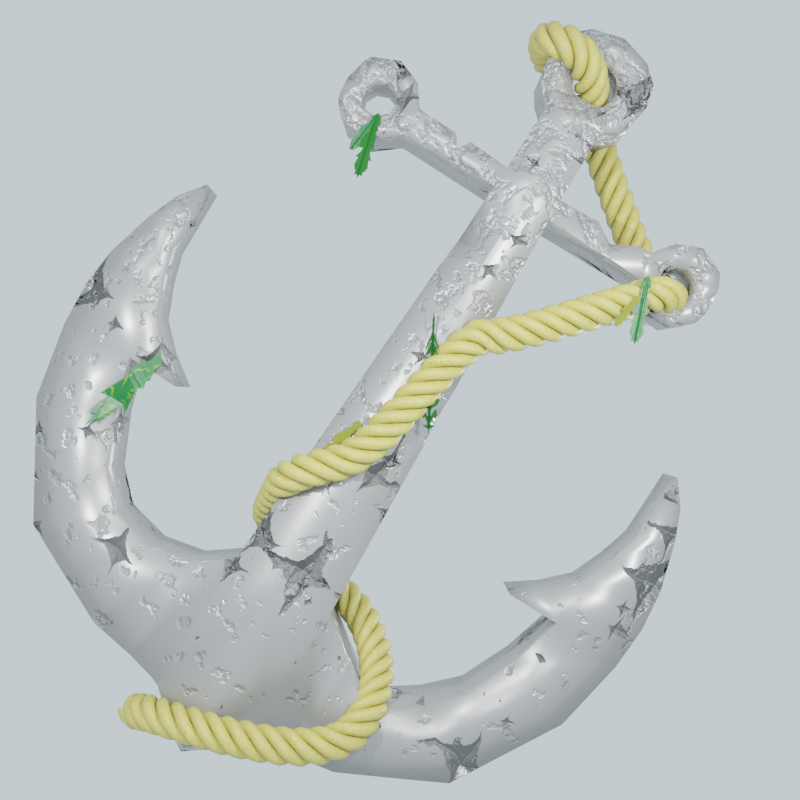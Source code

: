# Source: anchor.blend  (saved by Blender 2.92.15; exported with 4.5.12 LTS)
import bpy
from mathutils import Matrix  # noqa: F401  (used for matrix-valued properties, if any)

bpy.ops.wm.read_factory_settings(use_empty=True)
scene = bpy.context.scene
scene.name = 'Scene'

# ---- collections
col_collection = bpy.data.collections.new('Collection'); scene.collection.children.link(col_collection)
col_leaves = bpy.data.collections.new('Leaves'); scene.collection.children.link(col_leaves)

# ---- materials (node trees are filled in below, after node groups)
mat_anchor_metal = bpy.data.materials.new('Anchor_Metal')
mat_anchor_metal.use_transparent_shadow = False
mat_rope = bpy.data.materials.new('Rope')
mat_rope.use_transparent_shadow = False
mat_material_001 = bpy.data.materials.new('Material.001')
mat_material_001.use_transparent_shadow = False
mat_material_002 = bpy.data.materials.new('Material.002')
mat_material_002.use_transparent_shadow = False
mat_material_004 = bpy.data.materials.new('Material.004')
mat_material_004.use_transparent_shadow = False
mat_material_003 = bpy.data.materials.new('Material.003')
mat_material_003.use_transparent_shadow = False

# ---- material node trees
mat_anchor_metal.use_nodes = True; mat_anchor_metal.node_tree.nodes.clear()
_N = mat_anchor_metal.node_tree.nodes; _L = mat_anchor_metal.node_tree.links
n0 = _N.new('ShaderNodeBsdfPrincipled'); n0.name = 'Principled BSDF'; n0.location = (716, 300)
n0.distribution = 'GGX'
n0.subsurface_method = 'BURLEY'
n0.inputs[0].default_value = (0.3248, 0.3248, 0.3248, 1.0)
n0.inputs[1].default_value = 0.4108
n0.inputs[2].default_value = 0.3672
n0.inputs[3].default_value = 1.45
n0.inputs[27].default_value = (0.0, 0.0, 0.0, 1.0)
n0.inputs[28].default_value = 1.0
n1 = _N.new('ShaderNodeOutputMaterial'); n1.name = 'Material Output'; n1.location = (1006, 300)
n2 = _N.new('ShaderNodeBump'); n2.name = 'Bump'; n2.location = (485, -98)
n2.inputs[0].default_value = 0.337
n2.inputs[1].default_value = 1.0
n2.inputs[2].default_value = 1.0
n3 = _N.new('ShaderNodeBump'); n3.name = 'Bump.001'; n3.location = (313, -310)
n3.inputs[0].default_value = 0.863
n3.inputs[1].default_value = 1.0
n3.inputs[2].default_value = 1.0
n4 = _N.new('ShaderNodeValToRGB'); n4.name = 'ColorRamp'; n4.location = (161, -46)
while len(n4.color_ramp.elements) > 1: n4.color_ramp.elements.remove(n4.color_ramp.elements[-1])
n4.color_ramp.elements[0].position = 0.0; n4.color_ramp.elements[0].color = (0.0, 0.0, 0.0, 1.0)
_e = n4.color_ramp.elements.new(0.2782); _e.color = (1.0, 1.0, 1.0, 1.0)
n5 = _N.new('ShaderNodeValToRGB'); n5.name = 'ColorRamp.001'; n5.location = (35, -438)
while len(n5.color_ramp.elements) > 1: n5.color_ramp.elements.remove(n5.color_ramp.elements[-1])
n5.color_ramp.elements[0].position = 0.0; n5.color_ramp.elements[0].color = (0.0, 0.0, 0.0, 1.0)
_e = n5.color_ramp.elements.new(1.0); _e.color = (1.0, 1.0, 1.0, 1.0)
n6 = _N.new('ShaderNodeTexVoronoi'); n6.name = 'Voronoi Texture'; n6.location = (-141, -446)
n6.distance = 'MINKOWSKI'
n6.inputs[2].default_value = 2.0
n7 = _N.new('ShaderNodeMix'); n7.name = 'Mix.001'; n7.location = (-337, -558)
n7.data_type = 'RGBA'
n7.inputs[0].default_value = 0.6296
n8 = _N.new('ShaderNodeTexNoise'); n8.name = 'Noise Texture.001'; n8.location = (-527, -496)
n8.inputs[2].default_value = 1.4
n8.inputs[3].default_value = 6.0
n9 = _N.new('ShaderNodeTexWave'); n9.name = 'Wave Texture'; n9.location = (-56, -7)
n9.inputs[1].default_value = 0.3
n9.inputs[2].default_value = 56.7
n10 = _N.new('ShaderNodeMapping'); n10.name = 'Mapping'; n10.location = (-271, -3)
n11 = _N.new('ShaderNodeMix'); n11.name = 'Mix'; n11.location = (-473, -39)
n11.data_type = 'RGBA'
n11.inputs[0].default_value = 0.05185
n12 = _N.new('ShaderNodeTexNoise'); n12.name = 'Noise Texture'; n12.location = (-696, 16)
n12.inputs[2].default_value = 5.6
n12.inputs[3].default_value = 13.3
n13 = _N.new('ShaderNodeTexCoord'); n13.name = 'Texture Coordinate'; n13.location = (-923, -265)
_L.new(n0.outputs[0], n1.inputs[0])
_L.new(n2.outputs[0], n0.inputs[5])
_L.new(n9.outputs[0], n4.inputs[0])
_L.new(n13.outputs[3], n12.inputs[0])
_L.new(n10.outputs[0], n9.inputs[0])
_L.new(n4.outputs[0], n2.inputs[3])
_L.new(n12.outputs[1], n11.inputs[6])
_L.new(n11.outputs[2], n10.inputs[0])
_L.new(n13.outputs[3], n11.inputs[7])
_L.new(n3.outputs[0], n2.inputs[4])
_L.new(n13.outputs[3], n8.inputs[0])
_L.new(n5.outputs[0], n3.inputs[3])
_L.new(n6.outputs[0], n5.inputs[0])
_L.new(n8.outputs[1], n7.inputs[6])
_L.new(n7.outputs[2], n6.inputs[0])
_L.new(n13.outputs[3], n7.inputs[7])
n1.is_active_output = True
mat_rope.use_nodes = True; mat_rope.node_tree.nodes.clear()
_N = mat_rope.node_tree.nodes; _L = mat_rope.node_tree.links
n0 = _N.new('ShaderNodeBsdfPrincipled'); n0.name = 'Principled BSDF'; n0.location = (10, 300)
n0.distribution = 'GGX'
n0.subsurface_method = 'BURLEY'
n0.inputs[3].default_value = 1.45
n0.inputs[27].default_value = (0.0, 0.0, 0.0, 1.0)
n0.inputs[28].default_value = 1.0
n1 = _N.new('ShaderNodeOutputMaterial'); n1.name = 'Material Output'; n1.location = (300, 300)
n2 = _N.new('ShaderNodeTexCoord'); n2.name = 'Texture Coordinate'; n2.location = (-872, 276)
n3 = _N.new('ShaderNodeTexNoise'); n3.name = 'Noise Texture'; n3.location = (-532, 223)
n3.inputs[2].default_value = 4.5
n3.inputs[3].default_value = 5.1
n3.inputs[4].default_value = 0.5852
n3.inputs[8].default_value = 2.3
n4 = _N.new('ShaderNodeValToRGB'); n4.name = 'ColorRamp'; n4.location = (-310, 206)
while len(n4.color_ramp.elements) > 1: n4.color_ramp.elements.remove(n4.color_ramp.elements[-1])
n4.color_ramp.elements[0].position = 0.06048; n4.color_ramp.elements[0].color = (0.2148, 0.1715, 0.0582, 1.0)
_e = n4.color_ramp.elements.new(1.0); _e.color = (0.7369, 0.6629, 0.1426, 1.0)
_L.new(n0.outputs[0], n1.inputs[0])
_L.new(n2.outputs[0], n3.inputs[0])
_L.new(n3.outputs[1], n4.inputs[0])
_L.new(n4.outputs[0], n0.inputs[0])
n1.is_active_output = True
mat_material_001.use_nodes = True; mat_material_001.node_tree.nodes.clear()
_N = mat_material_001.node_tree.nodes; _L = mat_material_001.node_tree.links
n0 = _N.new('ShaderNodeBsdfPrincipled'); n0.name = 'Principled BSDF'; n0.location = (10, 300)
n0.distribution = 'GGX'
n0.subsurface_method = 'BURLEY'
n0.inputs[0].default_value = (0.0, 0.08539, 0.0004544, 1.0)
n0.inputs[2].default_value = 0.7656
n0.inputs[3].default_value = 1.45
n0.inputs[27].default_value = (0.0, 0.0, 0.0, 1.0)
n0.inputs[28].default_value = 1.0
n1 = _N.new('ShaderNodeOutputMaterial'); n1.name = 'Material Output'; n1.location = (300, 300)
_L.new(n0.outputs[0], n1.inputs[0])
n1.is_active_output = True
mat_material_002.use_nodes = True; mat_material_002.node_tree.nodes.clear()
_N = mat_material_002.node_tree.nodes; _L = mat_material_002.node_tree.links
n0 = _N.new('ShaderNodeBsdfPrincipled'); n0.name = 'Principled BSDF'; n0.location = (184, 300)
n0.distribution = 'GGX'
n0.subsurface_method = 'BURLEY'
n0.inputs[2].default_value = 0.4322
n0.inputs[3].default_value = 1.45
n0.inputs[27].default_value = (0.0, 0.0, 0.0, 1.0)
n0.inputs[28].default_value = 1.0
n1 = _N.new('ShaderNodeOutputMaterial'); n1.name = 'Material Output'; n1.location = (474, 300)
n2 = _N.new('ShaderNodeValToRGB'); n2.name = 'ColorRamp'; n2.location = (-136, 234)
while len(n2.color_ramp.elements) > 1: n2.color_ramp.elements.remove(n2.color_ramp.elements[-1])
n2.color_ramp.elements[0].position = 0.5786; n2.color_ramp.elements[0].color = (0.003432, 0.1067, 0.01805, 1.0)
_e = n2.color_ramp.elements.new(1.0); _e.color = (0.2759, 0.4308, 0.0, 1.0)
n3 = _N.new('ShaderNodeTexNoise'); n3.name = 'Noise Texture'; n3.location = (-325, 78)
n3.inputs[2].default_value = 5.1
n3.inputs[3].default_value = 2.8
n3.inputs[4].default_value = 0.2259
n3.inputs[8].default_value = 1.3
n4 = _N.new('ShaderNodeTexCoord'); n4.name = 'Texture Coordinate'; n4.location = (-670, 193)
_L.new(n0.outputs[0], n1.inputs[0])
_L.new(n2.outputs[0], n0.inputs[0])
_L.new(n3.outputs[0], n2.inputs[0])
_L.new(n4.outputs[0], n3.inputs[0])
n1.is_active_output = True
mat_material_004.use_nodes = True; mat_material_004.node_tree.nodes.clear()
_N = mat_material_004.node_tree.nodes; _L = mat_material_004.node_tree.links
n0 = _N.new('ShaderNodeBsdfPrincipled'); n0.name = 'Principled BSDF'; n0.location = (10, 300)
n0.distribution = 'GGX'
n0.subsurface_method = 'BURLEY'
n0.inputs[0].default_value = (0.144, 0.1691, 0.01135, 1.0)
n0.inputs[2].default_value = 0.7656
n0.inputs[3].default_value = 1.45
n0.inputs[27].default_value = (0.0, 0.0, 0.0, 1.0)
n0.inputs[28].default_value = 1.0
n1 = _N.new('ShaderNodeOutputMaterial'); n1.name = 'Material Output'; n1.location = (300, 300)
_L.new(n0.outputs[0], n1.inputs[0])
n1.is_active_output = True
mat_material_003.use_nodes = True; mat_material_003.node_tree.nodes.clear()
_N = mat_material_003.node_tree.nodes; _L = mat_material_003.node_tree.links
n0 = _N.new('ShaderNodeBsdfPrincipled'); n0.name = 'Principled BSDF'; n0.location = (10, 300)
n0.distribution = 'GGX'
n0.subsurface_method = 'BURLEY'
n0.inputs[0].default_value = (0.0, 0.08539, 0.0004544, 1.0)
n0.inputs[2].default_value = 0.7656
n0.inputs[3].default_value = 1.45
n0.inputs[27].default_value = (0.0, 0.0, 0.0, 1.0)
n0.inputs[28].default_value = 1.0
n1 = _N.new('ShaderNodeOutputMaterial'); n1.name = 'Material Output'; n1.location = (300, 300)
_L.new(n0.outputs[0], n1.inputs[0])
n1.is_active_output = True

# ---- world
world_world = bpy.data.worlds.new('World'); scene.world = world_world
world_world.use_nodes = True; world_world.node_tree.nodes.clear()
_N = world_world.node_tree.nodes; _L = world_world.node_tree.links
n0 = _N.new('ShaderNodeOutputWorld'); n0.name = 'World Output'; n0.location = (300, 300)
n1 = _N.new('ShaderNodeEmission'); n1.name = 'Emission'; n1.location = (10, 300)
n1.inputs[0].default_value = (0.7662, 0.9165, 1.0, 1.0)
_L.new(n1.outputs[0], n0.inputs[0])
n0.is_active_output = True
world_world.color = (0.05088, 0.05088, 0.05088)
world_world.use_sun_shadow = False
world_world.sun_shadow_jitter_overblur = 0.0

# ---- cameras
cam_camera = bpy.data.cameras.new('Camera')
cam_camera.clip_end = 100.0
cam_camera.ortho_scale = 7.314

# ---- lights
light_light = bpy.data.lights.new('Light', 'AREA')
light_light.transmission_factor = 0.0
light_light.energy = 392.7
light_light.shadow_soft_size = 0.1
light_light.shadow_maximum_resolution = 0.006
light_light.use_absolute_resolution = True
light_light.shape = 'RECTANGLE'
light_light.size = 0.1
light_light.size_y = 0.1
light_light_001 = bpy.data.lights.new('Light.001', 'AREA')
light_light_001.transmission_factor = 0.0
light_light_001.energy = 392.7
light_light_001.shadow_soft_size = 0.1
light_light_001.shadow_maximum_resolution = 0.006
light_light_001.use_absolute_resolution = True
light_light_001.shape = 'RECTANGLE'
light_light_001.size = 0.1
light_light_001.size_y = 0.1
light_light_002 = bpy.data.lights.new('Light.002', 'AREA')
light_light_002.transmission_factor = 0.0
light_light_002.energy = 392.7
light_light_002.shadow_soft_size = 0.1
light_light_002.shadow_maximum_resolution = 0.006
light_light_002.use_absolute_resolution = True
light_light_002.shape = 'RECTANGLE'
light_light_002.size = 0.1
light_light_002.size_y = 0.1
light_light_003 = bpy.data.lights.new('Light.003', 'SUN')
light_light_003.transmission_factor = 0.0
light_light_003.angle = 0.1993
light_light_003.energy = 1.0
light_light_003.shadow_soft_size = 0.1
light_light_003.shadow_cascade_max_distance = 1000.0

# ---- meshes
me_vert = bpy.data.meshes.new('Vert')
me_vert.from_pydata([(0.306, -0.07811, 5.034), (0.4707, -0.07742, 4.887), (0.5237, -0.07675, 4.67), (0.4883, -0.0773, 4.422), (0.1726, -0.0201, 4.481), (0.2824, -0.07823, 4.183), (0.2942, -0.145, 3.483), (1.284, -0.1107, 3.523), (1.432, -0.1055, 3.724), (1.68, -0.09957, 3.822), (1.943, -0.08343, 3.71), (1.993, -0.08138, 3.19), (1.829, -0.08933, 3.052), (1.558, -0.1011, 3.05), (1.304, -0.1101, 3.254), (0.3001, -0.2029, 3.26), (0.5119, -0.2015, -0.9826), (0.8604, -0.1961, -1.238), (1.718, -0.1659, -1.218), (2.006, -0.1492, -0.9237), (2.23, -0.1275, -0.4236), (2.377, -0.1006, 0.08826), (1.853, -0.1398, 0.08826), (2.382, -0.07886, 0.5467), (2.518, -0.04825, 0.8838), (2.602, -0.0289, 1.18), (2.625, -0.0644, 1.863), (2.941, -0.01101, 1.331), (3.075, -0.004756, 0.8581), (3.113, -0.0191, 0.4623), (2.93, -0.06744, -0.7002), (2.306, -0.1204, -1.724), (1.318, -0.1843, -2.189), (0.5201, -0.2014, -2.348), (0.1353, -0.02019, 4.806), (0.1169, -0.02023, 4.441), (0.4032, -0.07774, 4.292), (0.202, -0.01993, 4.553), (0.2182, -0.01976, 4.652), (0.1939, -0.02, 4.739), (1.568, -0.03954, 3.553), (1.509, -0.04175, 3.464), (1.519, -0.04136, 3.352), (1.623, -0.03748, 3.261), (1.738, -0.03255, 3.267), (1.808, -0.02922, 3.323), (1.839, -0.02771, 3.442), (1.787, -0.03018, 3.544), (1.676, -0.03692, 3.59), (0.8796, -0.1964, -2.259), (2.812, -0.03662, 1.627), (0.2633, -0.2029, -2.537), (1.812, -0.1592, -1.956), (3.082, -0.03736, 0.03021), (2.137, -0.1112, 0.2964), (-0.306, -0.07811, 5.034), (-0.4707, -0.07742, 4.887), (-0.5237, -0.07675, 4.67), (-0.4883, -0.0773, 4.422), (-0.1726, -0.0201, 4.481), (-0.2824, -0.07823, 4.183), (-0.2942, -0.145, 3.483), (-1.284, -0.0971, 3.523), (-1.432, -0.09208, 3.724), (-1.68, -0.0864, 3.822), (-1.943, -0.0709, 3.71), (-1.993, -0.06892, 3.19), (-1.829, -0.07657, 3.052), (-1.558, -0.08789, 3.05), (-1.304, -0.09656, 3.254), (-0.3001, -0.2029, 3.26), (-0.5119, -0.2015, -0.9826), (-0.8604, -0.1961, -1.238), (-1.283, -0.1842, -1.324), (-1.718, -0.1659, -1.218), (-2.006, -0.1492, -0.9237), (-2.23, -0.1275, -0.4236), (-2.377, -0.1006, 0.08826), (-1.853, -0.1398, 0.08826), (-2.382, -0.07886, 0.5467), (-2.518, -0.04825, 0.8838), (-2.602, -0.0289, 1.18), (-2.625, -0.0644, 1.863), (-2.941, -0.01101, 1.331), (-3.075, -0.004756, 0.8581), (-3.113, -0.0191, 0.4623), (-2.93, -0.06744, -0.7002), (-2.306, -0.1204, -1.724), (-1.318, -0.1843, -2.189), (-0.5201, -0.2014, -2.348), (0.0, -0.06752, 5.123), (0.0, -0.3342, -2.677), (-0.1353, -0.02019, 4.806), (0.0, -0.0965, 4.851), (-0.1169, -0.02023, 4.441), (-0.4032, -0.07774, 4.292), (-0.202, -0.01993, 4.553), (-0.2182, -0.01976, 4.652), (-0.1939, -0.02, 4.739), (-1.566, -0.03329, 3.556), (-1.507, -0.03546, 3.465), (-1.516, -0.03507, 3.351), (-1.622, -0.03128, 3.258), (-1.739, -0.02647, 3.264), (-1.811, -0.02321, 3.322), (-1.842, -0.02173, 3.442), (-1.789, -0.02415, 3.546), (-1.676, -0.03074, 3.593), (0.0, -0.3338, -2.33), (0.0, -0.3338, -0.9826), (0.0, -0.3013, 3.26), (0.0, -0.2217, 3.483), (0.0, -0.1186, 4.183), (0.0, -0.0965, 4.409), (-0.8796, -0.1964, -2.259), (-2.812, -0.03662, 1.627), (-0.2633, -0.2029, -2.537), (-1.812, -0.1592, -1.956), (-3.082, -0.03736, 0.03021), (-2.137, -0.1112, 0.2964), (-3.553e-15, 0.5391, 5.123), (0.306, 0.5497, 5.035), (0.4707, 0.549, 4.888), (0.5237, 0.5483, 4.67), (0.4883, 0.5489, 4.423), (0.1169, 0.4918, 4.441), (0.1726, 0.4917, 4.481), (0.4032, 0.5493, 4.292), (0.2824, 0.5498, 4.184), (0.2942, 0.6159, 3.484), (1.284, 0.5823, 3.524), (1.432, 0.5771, 3.724), (1.68, 0.5625, 3.823), (1.943, 0.555, 3.711), (2.064, 0.549, 3.469), (1.993, 0.553, 3.19), (1.829, 0.5609, 3.053), (1.558, 0.5727, 3.05), (1.304, 0.5818, 3.254), (0.3001, 0.6745, 3.26), (0.5119, 0.6731, -0.9822), (0.5201, 0.673, -2.348), (0.8796, 0.668, -2.259), (0.8604, 0.6677, -1.238), (1.283, 0.6558, -1.53), (1.718, 0.6374, -1.218), (2.006, 0.6207, -0.9234), (2.23, 0.5991, -0.4232), (2.377, 0.5722, 0.08864), (1.853, 0.6113, 0.08864), (2.137, 0.5828, 0.2968), (2.382, 0.5504, 0.5471), (2.518, 0.5198, 0.8842), (2.602, 0.5005, 1.181), (2.625, 0.536, 1.863), (2.812, 0.5082, 1.627), (2.941, 0.4826, 1.331), (3.075, 0.4763, 0.8585), (3.113, 0.4907, 0.4627), (3.082, 0.5089, 0.03059), (2.93, 0.539, -0.6998), (2.306, 0.592, -1.724), (1.812, 0.6308, -1.956), (1.318, 0.6559, -2.188), (0.2633, 0.6745, -2.537), (-3.553e-15, 0.8058, -2.677), (0.1939, 0.4916, 4.739), (0.1353, 0.4918, 4.807), (-2.665e-15, 0.5681, 4.851), (-2.665e-15, 0.5681, 4.41), (0.202, 0.4915, 4.553), (0.2182, 0.4913, 4.653), (1.676, 0.5043, 3.59), (1.568, 0.5106, 3.554), (1.509, 0.5128, 3.465), (1.519, 0.5124, 3.352), (1.623, 0.5085, 3.261), (1.738, 0.5036, 3.267), (1.808, 0.5003, 3.324), (1.839, 0.4988, 3.442), (1.787, 0.5012, 3.544), (-3.553e-15, 0.8058, -2.33), (-3.553e-15, 0.8058, -0.9822), (-3.553e-15, 0.8058, 3.26), (-3.553e-15, 0.6802, 3.484), (-3.553e-15, 0.5918, 4.184), (-0.306, 0.5497, 5.035), (-0.4707, 0.549, 4.888), (-0.5237, 0.5483, 4.67), (-0.4883, 0.5489, 4.423), (-0.1169, 0.4918, 4.441), (-0.1726, 0.4917, 4.481), (-0.4032, 0.5493, 4.292), (-0.2824, 0.5498, 4.184), (-0.2942, 0.6159, 3.484), (-1.284, 0.5687, 3.524), (-1.432, 0.5637, 3.724), (-1.68, 0.5496, 3.823), (-1.943, 0.5425, 3.711), (-2.064, 0.5367, 3.469), (-1.993, 0.5405, 3.19), (-1.829, 0.5481, 3.053), (-1.558, 0.5595, 3.05), (-1.304, 0.5681, 3.254), (-0.3001, 0.6745, 3.26), (-0.5119, 0.6731, -0.9822), (-0.5201, 0.673, -2.348), (-0.8796, 0.668, -2.259), (-0.8604, 0.6677, -1.238), (-1.283, 0.6558, -1.323), (-1.718, 0.6374, -1.218), (-2.006, 0.6207, -0.9234), (-2.23, 0.5991, -0.4232), (-2.377, 0.5722, 0.08864), (-1.853, 0.6113, 0.08864), (-2.137, 0.5828, 0.2968), (-2.382, 0.5504, 0.5471), (-2.518, 0.5198, 0.8842), (-2.602, 0.5005, 1.181), (-2.625, 0.536, 1.863), (-2.812, 0.5082, 1.627), (-2.941, 0.4826, 1.331), (-3.075, 0.4763, 0.8585), (-3.113, 0.4907, 0.4627), (-3.082, 0.5089, 0.03059), (-2.93, 0.539, -0.6998), (-2.306, 0.592, -1.724), (-1.812, 0.6308, -1.956), (-1.318, 0.6559, -2.188), (-0.2633, 0.6745, -2.537), (-0.1939, 0.4916, 4.739), (-0.1353, 0.4918, 4.807), (-0.202, 0.4915, 4.553), (-0.2182, 0.4913, 4.653), (-1.676, 0.4982, 3.593), (-1.566, 0.5043, 3.556), (-1.507, 0.5065, 3.465), (-1.516, 0.5061, 3.351), (-1.622, 0.5023, 3.259), (-1.739, 0.4975, 3.265), (-1.811, 0.4942, 3.322), (-1.842, 0.4928, 3.442), (-1.789, 0.4952, 3.547), (-1.993, 0.2358, 3.19), (-1.829, 0.2358, 3.053), (1.943, 0.2358, 3.711), (1.68, 0.2315, 3.823), (-1.558, 0.2358, 3.05), (2.064, 0.2358, 3.469), (-1.304, 0.2358, 3.254), (1.993, 0.2358, 3.19), (-0.3001, 0.2358, 3.26), (1.829, 0.2358, 3.053), (-0.5119, 0.2358, -0.9824), (1.558, 0.2358, 3.05), (-0.8796, 0.2358, -2.357), (-0.5201, 0.2358, -2.518), (1.304, 0.2358, 3.254), (-0.8604, 0.2358, -1.238), (-1.283, 0.2358, -1.324), (0.3001, 0.2358, 3.26), (-1.718, 0.2358, -1.218), (0.5119, 0.2358, -0.9824), (-2.006, 0.2358, -0.9236), (0.5201, 0.2358, -2.518), (0.8796, 0.2358, -2.357), (-2.23, 0.2358, -0.4234), (1.283, 0.2358, -1.53), (0.8604, 0.2358, -1.238), (-2.377, 0.2358, 0.08845), (1.718, 0.2358, -1.218), (-1.853, 0.2358, 0.08845), (2.006, 0.2358, -0.9236), (-2.137, 0.2358, 0.2966), (-2.382, 0.2358, 0.5469), (2.23, 0.2358, -0.4234), (-2.518, 0.2358, 0.884), (2.377, 0.2358, 0.08845), (-2.602, 0.2358, 1.181), (1.853, 0.2358, 0.08845), (-2.625, 0.2358, 1.863), (2.382, 0.2358, 0.5469), (2.137, 0.2358, 0.2966), (-2.812, 0.2358, 1.627), (-2.941, 0.2358, 1.331), (-0.2633, 0.2358, -2.749), (2.518, 0.2358, 0.884), (-3.075, 0.2358, 0.8583), (2.602, 0.2358, 1.181), (-3.113, 0.2358, 0.4625), (2.625, 0.2358, 1.863), (-3.082, 0.2358, 0.0304), (-2.93, 0.2358, -0.7), (2.941, 0.2358, 1.331), (2.812, 0.2358, 1.627), (-2.306, 0.2358, -1.724), (3.075, 0.2358, 0.8583), (-1.812, 0.2358, -1.956), (-1.318, 0.2358, -2.25), (0.2633, 0.2358, -2.749), (3.113, 0.2358, 0.4625), (2.93, 0.2358, -0.7), (3.082, 0.2358, 0.0304), (-1.776e-15, 0.2358, -2.937), (2.306, 0.2358, -1.724), (1.318, 0.2358, -2.25), (1.812, 0.2358, -1.956), (-1.776e-15, 0.2358, 5.123), (-0.306, 0.2358, 5.035), (-0.4707, 0.2358, 4.887), (-0.4883, 0.2358, 4.423), (-0.4032, 0.2358, 4.292), (-0.5237, 0.2358, 4.67), (0.306, 0.2358, 5.035), (0.4707, 0.2358, 4.887), (-0.2824, 0.2358, 4.184), (0.4032, 0.2358, 4.292), (0.4883, 0.2358, 4.423), (0.5237, 0.2358, 4.67), (-0.2942, 0.2358, 3.483), (-1.284, 0.2358, 3.523), (-1.432, 0.2358, 3.724), (0.2824, 0.2358, 4.184), (-1.68, 0.2316, 3.823), (0.2942, 0.2358, 3.483), (-1.943, 0.2358, 3.711), (1.284, 0.2358, 3.523), (-2.064, 0.2358, 3.469), (1.432, 0.2358, 3.724), (0.0, -0.3805, 1.139), (-0.406, -0.2022, 1.139), (0.406, 0.6738, 1.139), (-3.553e-15, 0.8058, 1.139), (-0.406, 0.6738, 1.139), (0.406, 0.2358, 1.139), (-0.406, 0.2358, 1.139), (0.4212, -0.2021, 0.8326), (0.406, 0.202, 1.139), (0.3907, -0.2023, 1.444), (0.04436, -0.3611, 1.139), (0.9347, -0.194, -1.253), (1.297, -0.1843, -1.679), (1.627, -0.1697, -1.24), (1.283, 0.1709, -1.53), (-0.7889, -0.15, 3.387), (-0.8019, -0.1497, 3.257), (-0.7889, 0.6216, 3.387), (-0.8019, 0.6213, 3.257), (-0.7889, 0.2358, 3.387), (-0.8019, 0.2358, 3.257), (-0.8732, -0.141, 3.507), (-0.8732, 0.6126, 3.507), (-0.8732, 0.2358, 3.507), (-0.8874, -0.1407, 3.256), (-0.8874, 0.6123, 3.257), (-0.8874, 0.2358, 3.257), (-0.7187, -0.1586, 3.257), (-0.7187, 0.6301, 3.258), (-0.7187, 0.2358, 3.257), (-0.7068, -0.1588, 3.5), (-0.7068, 0.6304, 3.5), (-0.7068, 0.2358, 3.5), (0.9476, -0.1431, 3.256), (0.9325, 0.615, 3.449), (0.9476, 0.6147, 3.256), (0.9325, 0.2358, 3.449), (0.9476, 0.2358, 3.256), (1.162, -0.122, 3.518), (0.9325, 0.1691, 3.449), (0.703, -0.1648, 3.5), (0.9462, -0.1431, 3.279), (-2.064, 0.1238, 3.468), (-2.017, -0.06763, 3.285), (-1.88, -0.02917, 3.446), (-1.979, -0.06916, 3.637), (2.004, -0.0804, 3.588), (1.919, -0.04812, 3.463), (2.031, -0.07927, 3.339), (2.049, 0.05697, 3.479), (0.0, -0.322, 2.705), (-3.553e-15, 0.8058, 2.705), (0.3278, 0.2358, 2.705), (0.3278, 0.6743, 2.705), (-0.3278, 0.6743, 2.705), (-0.3278, 0.2358, 2.705), (-0.01501, -0.3165, 2.705), (-0.3112, -0.2028, 3.037), (-0.3278, 0.1301, 2.705), (-0.3444, -0.2026, 2.373)], [], [(26, 25, 27, 50), (24, 28, 27, 25), (23, 29, 28, 24), (22, 21, 23, 54), (20, 30, 53, 21), (29, 23, 21, 53), (19, 31, 30, 20), (18, 52, 31, 19), (368, 369, 370), (112, 5, 35, 113), (3, 37, 4, 36), (3, 2, 38, 37), (2, 1, 39, 38), (0, 90, 93, 34), (1, 0, 34, 39), (8, 7, 41, 40), (7, 14, 42, 41), (14, 13, 43, 42), (13, 12, 44, 43), (12, 11, 45, 44), (376, 377, 378), (378, 377, 11, 250, 248), (10, 9, 48, 47), (36, 4, 35, 5), (9, 8, 40, 48), (6, 5, 112, 111), (15, 6, 111, 110), (15, 338, 337, 334, 381, 260), (33, 16, 109, 108), (108, 91, 51, 33), (343, 342, 18, 270, 267), (49, 17, 16, 33), (341, 342, 343), (82, 115, 83, 81), (80, 81, 83, 84), (79, 80, 84, 85), (78, 119, 79, 77), (76, 77, 118, 86), (85, 118, 77, 79), (75, 76, 86, 87), (74, 75, 87, 117), (350, 62, 69, 353), (112, 113, 94, 60), (58, 95, 59, 96), (58, 96, 97, 57), (57, 97, 98, 56), (55, 92, 93, 90), (56, 98, 92, 55), (63, 99, 100, 62), (62, 100, 101, 69), (69, 101, 102, 68), (68, 102, 103, 67), (67, 103, 104, 66), (374, 373, 105, 106, 65), (66, 372, 371, 327, 243), (65, 106, 107, 64), (95, 60, 94, 59), (64, 107, 99, 63), (61, 111, 112, 60), (70, 110, 111, 61), (385, 386, 387), (89, 108, 109, 71), (108, 89, 116, 91), (72, 73, 88, 114), (114, 89, 71, 72), (73, 74, 117, 88), (154, 155, 156, 153), (152, 153, 156, 157), (151, 152, 157, 158), (149, 150, 151, 148), (147, 148, 159, 160), (158, 159, 148, 151), (146, 147, 160, 161), (145, 146, 161, 162), (363, 130, 138, 364), (185, 169, 125, 128), (124, 127, 126, 170), (124, 170, 171, 123), (123, 171, 166, 122), (121, 167, 168, 120), (122, 166, 167, 121), (131, 173, 174, 130), (130, 174, 175, 138), (138, 175, 176, 137), (137, 176, 177, 136), (136, 177, 178, 135), (135, 178, 179, 134), (134, 179, 180, 133), (133, 180, 172, 132), (127, 128, 125, 126), (132, 172, 173, 131), (129, 184, 185, 128), (139, 183, 184, 129), (382, 380, 183, 139), (141, 181, 182, 140), (181, 141, 164, 165), (143, 144, 163, 142), (142, 141, 140, 143), (144, 145, 162, 163), (219, 218, 221, 220), (217, 222, 221, 218), (216, 223, 222, 217), (214, 213, 216, 215), (212, 225, 224, 213), (223, 216, 213, 224), (211, 226, 225, 212), (210, 227, 226, 211), (351, 354, 203, 195), (185, 193, 190, 169), (189, 232, 191, 192), (189, 188, 233, 232), (188, 187, 230, 233), (186, 120, 168, 231), (187, 186, 231, 230), (196, 195, 236, 235), (195, 203, 237, 236), (203, 202, 238, 237), (202, 201, 239, 238), (201, 200, 240, 239), (200, 199, 241, 240), (199, 198, 242, 241), (198, 197, 234, 242), (192, 191, 190, 193), (197, 196, 235, 234), (194, 193, 185, 184), (204, 194, 184, 183), (383, 204, 183, 380), (206, 205, 182, 181), (181, 165, 229, 206), (208, 207, 228, 209), (207, 208, 205, 206), (209, 228, 227, 210), (244, 243, 200, 201), (101, 100, 236, 237), (246, 245, 133, 132), (247, 244, 201, 202), (102, 101, 237, 238), (245, 248, 134, 133), (249, 247, 202, 203), (103, 102, 238, 239), (248, 250, 135, 134), (355, 249, 203, 354), (48, 40, 173, 172), (104, 103, 239, 240), (250, 252, 136, 135), (384, 251, 204, 383), (40, 41, 174, 173), (105, 104, 240, 241), (252, 254, 137, 136), (256, 255, 207, 206), (41, 42, 175, 174), (106, 105, 241, 242), (254, 257, 138, 137), (259, 258, 208, 209), (42, 43, 176, 175), (107, 106, 242, 234), (366, 260, 139, 364), (261, 259, 209, 210), (43, 44, 177, 176), (334, 262, 140, 331), (263, 261, 210, 211), (44, 45, 178, 177), (265, 264, 141, 142), (266, 263, 211, 212), (45, 46, 179, 178), (268, 267, 144, 143), (269, 266, 212, 213), (46, 47, 180, 179), (267, 270, 145, 144), (271, 269, 213, 214), (47, 48, 172, 180), (270, 272, 146, 145), (274, 273, 215, 216), (272, 275, 147, 146), (276, 274, 216, 217), (275, 277, 148, 147), (278, 276, 217, 218), (277, 279, 149, 148), (280, 278, 218, 219), (282, 281, 151, 150), (284, 283, 220, 221), (285, 256, 206, 229), (281, 286, 152, 151), (287, 284, 221, 222), (286, 288, 153, 152), (289, 287, 222, 223), (288, 290, 154, 153), (292, 291, 224, 225), (294, 293, 156, 155), (295, 292, 225, 226), (293, 296, 157, 156), (298, 297, 227, 228), (264, 299, 164, 141), (296, 300, 158, 157), (258, 253, 205, 208), (255, 298, 228, 207), (302, 301, 160, 159), (303, 285, 229, 165), (301, 304, 161, 160), (297, 295, 226, 227), (306, 305, 163, 162), (291, 289, 223, 224), (262, 268, 143, 140), (273, 271, 214, 215), (299, 303, 165, 164), (283, 280, 219, 220), (305, 265, 142, 163), (304, 306, 162, 161), (300, 302, 159, 158), (290, 294, 155, 154), (92, 98, 230, 231), (279, 282, 150, 149), (93, 92, 231, 168), (308, 307, 120, 186), (94, 113, 169, 190), (309, 308, 186, 187), (311, 310, 189, 192), (312, 309, 187, 188), (39, 34, 167, 166), (96, 59, 191, 232), (310, 312, 188, 189), (34, 93, 168, 167), (97, 96, 232, 233), (307, 313, 121, 120), (59, 94, 190, 191), (113, 35, 125, 169), (98, 97, 233, 230), (313, 314, 122, 121), (315, 311, 192, 193), (317, 316, 127, 124), (314, 318, 123, 122), (319, 315, 193, 194), (4, 37, 170, 126), (318, 317, 124, 123), (361, 319, 194, 360), (37, 38, 171, 170), (35, 4, 126, 125), (321, 320, 195, 196), (38, 39, 166, 171), (316, 322, 128, 127), (323, 321, 196, 197), (322, 324, 129, 128), (325, 323, 197, 198), (365, 326, 130, 363), (327, 325, 198, 199), (99, 107, 234, 235), (326, 328, 131, 130), (243, 327, 199, 200), (100, 99, 235, 236), (328, 246, 132, 131), (8, 9, 246, 328), (371, 372, 373), (7, 8, 328, 326), (66, 104, 105, 373, 372), (6, 15, 362, 370, 369), (65, 64, 323, 325), (5, 6, 324, 322), (64, 63, 321, 323), (36, 5, 322, 316), (63, 62, 320, 321), (359, 61, 319, 361), (2, 3, 317, 318), (61, 60, 315, 319), (1, 2, 318, 314), (3, 36, 316, 317), (60, 95, 311, 315), (0, 1, 314, 313), (90, 0, 313, 307), (58, 57, 312, 310), (57, 56, 309, 312), (95, 58, 310, 311), (56, 55, 308, 309), (55, 90, 307, 308), (22, 54, 282, 279), (26, 50, 294, 290), (29, 53, 302, 300), (31, 52, 306, 304), (32, 49, 265, 305), (115, 82, 280, 283), (51, 91, 303, 299), (119, 78, 271, 273), (16, 17, 268, 262), (118, 85, 289, 291), (52, 32, 305, 306), (117, 87, 295, 297), (30, 31, 304, 301), (91, 116, 285, 303), (53, 30, 301, 302), (114, 88, 298, 255), (72, 71, 253, 258), (28, 29, 300, 296), (33, 51, 299, 264), (88, 117, 297, 298), (27, 28, 296, 293), (87, 86, 292, 295), (50, 27, 293, 294), (86, 118, 291, 292), (25, 26, 290, 288), (85, 84, 287, 289), (24, 25, 288, 286), (84, 83, 284, 287), (23, 24, 286, 281), (116, 89, 256, 285), (83, 115, 283, 284), (54, 23, 281, 282), (82, 81, 278, 280), (21, 22, 279, 277), (81, 80, 276, 278), (20, 21, 277, 275), (80, 79, 274, 276), (19, 20, 275, 272), (79, 119, 273, 274), (18, 19, 272, 270), (78, 77, 269, 271), (342, 341, 32, 52, 18), (77, 76, 266, 269), (17, 49, 32, 341, 340), (76, 75, 263, 266), (49, 33, 264, 265), (75, 74, 261, 263), (339, 338, 15, 110, 379, 329), (74, 73, 259, 261), (362, 15, 260, 366), (73, 72, 258, 259), (13, 14, 257, 254), (89, 114, 255, 256), (12, 13, 254, 252), (330, 388, 387, 384, 335), (11, 12, 252, 250), (353, 69, 249, 355), (11, 377, 376, 46, 45), (69, 68, 247, 249), (376, 375, 10, 47, 46), (68, 67, 244, 247), (9, 10, 245, 246), (67, 66, 243, 244), (71, 330, 335, 253), (337, 338, 339), (381, 334, 331, 382), (253, 335, 333, 205), (205, 333, 332, 182), (140, 182, 332, 331), (71, 109, 329, 330), (337, 336, 16, 262, 334), (337, 339, 336), (16, 336, 339, 329, 109), (341, 343, 340), (17, 340, 268), (268, 340, 343, 267), (18, 270, 342), (356, 345, 349, 358), (350, 344, 348, 352), (352, 348, 346, 351), (358, 349, 347, 357), (360, 357, 347, 346), (359, 344, 345, 356), (320, 352, 351, 195), (62, 350, 352, 320), (345, 353, 355, 349), (349, 355, 354, 347), (346, 347, 354, 351), (344, 350, 353, 345), (61, 359, 356, 70), (194, 204, 357, 360), (251, 358, 357, 204), (70, 356, 358, 251), (344, 359, 361, 348), (348, 361, 360, 346), (14, 362, 366, 257), (367, 370, 362, 14, 7), (324, 365, 363, 129), (257, 366, 364, 138), (129, 363, 364, 139), (6, 369, 368, 365, 324), (368, 370, 367), (368, 367, 7, 326, 365), (371, 373, 374), (371, 374, 65, 325, 327), (376, 378, 375), (10, 375, 378, 248, 245), (260, 381, 382, 139), (386, 385, 379, 110, 70), (335, 384, 383, 333), (333, 383, 380, 332), (331, 332, 380, 382), (387, 386, 70, 251, 384), (385, 387, 388), (330, 329, 379, 385, 388)])
me_vert.polygons.foreach_set('use_smooth', [True] * 388)
me_vert.materials.append(mat_anchor_metal)
me_vert.use_remesh_fix_poles = True
me_vert.use_remesh_preserve_attributes = False
me_vert.use_mirror_vertex_groups = False
me_vert.update()
me_vert_001 = bpy.data.meshes.new('Vert.001')
me_vert_001.from_pydata([(0.0, -8.696e-09, 5.048), (0.306, 3.162e-09, 4.96), (0.4707, 2.293e-08, 4.813), (0.5237, 5.218e-08, 4.595), (0.4883, 8.538e-08, 4.348), (0.3648, 1.051e-07, 4.201), (0.2824, 1.075e-07, 4.183), (0.2942, 2.016e-07, 3.483), (1.317, 2.026e-07, 3.476), (1.433, 1.785e-07, 3.655), (1.628, 1.664e-07, 3.745), (1.834, 1.799e-07, 3.645), (1.929, 2.054e-07, 3.455), (1.866, 2.388e-07, 3.207), (1.686, 2.515e-07, 3.111), (1.507, 2.473e-07, 3.143), (1.333, 2.31e-07, 3.265), (0.3001, 2.316e-07, 3.26), (0.5119, 6.704e-07, -0.9826), (0.7884, 7.028e-07, -1.224), (1.283, 7.162e-07, -1.324), (1.718, 7.02e-07, -1.218), (2.006, 6.625e-07, -0.9237), (2.23, 5.953e-07, -0.4236), (2.377, 5.265e-07, 0.08826), (1.853, 5.265e-07, 0.08826), (2.318, 4.538e-07, 0.6296), (2.483, 3.858e-07, 1.136), (2.571, 3.281e-07, 1.565), (2.595, 2.364e-07, 2.248), (2.854, 3.091e-07, 1.706), (3.065, 3.953e-07, 1.065), (3.095, 4.885e-07, 0.3707), (2.93, 6.324e-07, -0.7002), (2.306, 7.7e-07, -1.724), (1.318, 8.324e-07, -2.189), (0.4413, 8.514e-07, -2.33), (0.0, 8.98e-07, -2.677)], [(0, 1), (1, 2), (2, 3), (3, 4), (4, 5), (5, 6), (6, 7), (7, 8), (8, 9), (9, 10), (10, 11), (11, 12), (12, 13), (13, 14), (14, 15), (15, 16), (16, 17), (17, 18), (18, 19), (19, 20), (20, 21), (21, 22), (22, 23), (23, 24), (24, 25), (25, 26), (26, 27), (27, 28), (28, 29), (29, 30), (30, 31), (31, 32), (32, 33), (33, 34), (34, 35), (35, 36), (36, 37)], [])
me_vert_001.use_remesh_fix_poles = True
me_vert_001.use_remesh_preserve_attributes = False
me_vert_001.use_mirror_vertex_groups = False
me_vert_001.update()
me_vert_002 = bpy.data.meshes.new('Vert.002')
me_vert_002.from_pydata([(0.306, 3.162e-09, 5.034), (0.4707, 2.293e-08, 4.887), (0.5237, 5.218e-08, 4.67), (0.4883, 8.538e-08, 4.422), (0.2119, 7.808e-08, 4.45), (0.2824, 1.075e-07, 4.183), (0.2942, 2.016e-07, 3.483), (1.284, 7.452e-05, 3.523), (1.432, 7.449e-05, 3.724), (1.68, -0.00303, 3.822), (1.943, 7.449e-05, 3.71), (2.064, 7.453e-05, 3.468), (1.993, 7.456e-05, 3.19), (1.829, 7.458e-05, 3.052), (1.558, 7.458e-05, 3.05), (1.304, 7.456e-05, 3.254), (0.3001, 2.316e-07, 3.26), (0.5119, 6.704e-07, -0.9826), (0.8604, 7.047e-07, -1.238), (1.283, 7.162e-07, -1.324), (1.718, 7.02e-07, -1.218), (2.006, 6.625e-07, -0.9237), (2.23, 5.953e-07, -0.4236), (2.377, 5.265e-07, 0.08826), (1.853, 5.265e-07, 0.08826), (2.382, 4.649e-07, 0.5467), (2.518, 4.196e-07, 0.8838), (2.602, 3.798e-07, 1.18), (2.625, 2.881e-07, 1.863), (2.941, 3.595e-07, 1.331), (3.075, 4.231e-07, 0.8581), (3.113, 4.762e-07, 0.4623), (2.93, 6.324e-07, -0.7002), (2.306, 7.7e-07, -1.724), (1.318, 8.324e-07, -2.189), (0.5201, 8.538e-07, -2.348), (0.0, -8.696e-09, 5.123), (0.0, 8.98e-07, -2.677), (0.1661, 2.687e-08, 4.85), (0.0, 1.957e-08, 4.905), (0.1436, 8.214e-08, 4.401), (0.4032, 9.792e-08, 4.292), (0.2479, 6.865e-08, 4.539), (0.2679, 5.222e-08, 4.661), (0.238, 3.798e-08, 4.767), (1.543, -8.898e-05, 3.583), (1.472, -9.599e-05, 3.474), (1.484, -9.736e-05, 3.336), (1.611, -9.042e-05, 3.224), (1.753, -9.622e-05, 3.232), (1.839, -9.38e-05, 3.301), (1.876, -9.338e-05, 3.446), (1.813, -9.393e-05, 3.572), (1.676, -0.001694, 3.628), (0.0, 8.514e-07, -2.33), (0.0, 6.704e-07, -0.9826), (0.0, 2.316e-07, 3.26), (0.0, 2.016e-07, 3.483), (0.0, 1.075e-07, 4.183), (0.0, 8.654e-08, 4.363), (0.8796, 8.419e-07, -2.259), (2.812, 3.197e-07, 1.627), (0.2633, 8.793e-07, -2.537), (1.812, 8.012e-07, -1.956), (3.082, 5.343e-07, 0.03021), (2.137, 4.985e-07, 0.2964)], [], [(28, 61, 29, 27), (26, 27, 29, 30), (25, 26, 30, 31), (24, 65, 25, 23), (22, 23, 64, 32), (31, 64, 23, 25), (21, 22, 32, 33), (20, 21, 33, 63), (6, 16, 15, 7), (58, 5, 40, 59), (3, 42, 4, 41), (3, 2, 43, 42), (2, 1, 44, 43), (0, 36, 39, 38), (1, 0, 38, 44), (8, 7, 46, 45), (7, 15, 47, 46), (15, 14, 48, 47), (14, 13, 49, 48), (13, 12, 50, 49), (12, 11, 51, 50), (11, 10, 52, 51), (10, 9, 53, 52), (41, 4, 40, 5), (9, 8, 45, 53), (6, 5, 58, 57), (16, 6, 57, 56), (17, 55, 56, 16), (35, 54, 55, 17), (54, 35, 62, 37), (18, 60, 34, 19), (60, 35, 17, 18), (19, 20, 63, 34)])
me_vert_002.use_remesh_fix_poles = True
me_vert_002.use_remesh_preserve_attributes = False
me_vert_002.use_mirror_vertex_groups = False
me_vert_002.update()
me_circle_004 = bpy.data.meshes.new('Circle.004')
me_circle_004.from_pydata([(0.08673, 0.08632, -4.031e-08), (0.06989, 0.08466, -4.031e-08), (0.0537, 0.07975, -4.031e-08), (0.03877, 0.07177, -4.031e-08), (0.02569, 0.06104, -4.031e-08), (0.01496, 0.04796, -4.031e-08), (0.006981, 0.03303, -4.031e-08), (0.002069, 0.01684, -4.031e-08), (0.0004106, 2.865e-07, -4.031e-08), (0.002069, -0.01684, -4.031e-08), (0.006981, -0.03303, -4.031e-08), (0.01496, -0.04796, -4.031e-08), (0.02569, -0.06104, -4.031e-08), (0.03877, -0.07177, -4.031e-08), (0.0537, -0.07975, -4.031e-08), (0.06989, -0.08466, -4.031e-08), (0.08673, -0.08632, -4.031e-08), (0.1036, -0.08466, -4.031e-08), (0.1198, -0.07975, -4.031e-08), (0.1347, -0.07177, -4.031e-08), (0.1478, -0.06104, -4.031e-08), (0.1585, -0.04796, -4.031e-08), (0.1665, -0.03303, -4.031e-08), (0.1714, -0.01684, -4.031e-08), (0.173, 3.633e-07, -4.031e-08), (0.1714, 0.01684, -4.031e-08), (0.1665, 0.03303, -4.031e-08), (0.1585, 0.04796, -4.031e-08), (0.1478, 0.06104, -4.031e-08), (0.1347, 0.07177, -4.031e-08), (0.1198, 0.07975, -4.031e-08), (0.1036, 0.08466, -4.031e-08), (-6.91e-08, 0.08632, 0.08673), (-6.427e-08, 0.08466, 0.06989), (-5.949e-08, 0.07975, 0.0537), (-5.493e-08, 0.07177, 0.03877), (-5.077e-08, 0.06104, 0.02569), (-4.717e-08, 0.04796, 0.01496), (-4.427e-08, 0.03303, 0.006981), (-4.217e-08, 0.01684, 0.002069), (-4.097e-08, 2.865e-07, 0.0004106), (-4.07e-08, -0.01684, 0.002069), (-4.138e-08, -0.03303, 0.006981), (-4.298e-08, -0.04796, 0.01496), (-4.543e-08, -0.06104, 0.02569), (-4.866e-08, -0.07177, 0.03877), (-5.252e-08, -0.07975, 0.0537), (-5.687e-08, -0.08466, 0.06989), (-6.155e-08, -0.08632, 0.08673), (-6.637e-08, -0.08466, 0.1036), (-7.116e-08, -0.07975, 0.1198), (-7.572e-08, -0.07177, 0.1347), (-7.988e-08, -0.06104, 0.1478), (-8.348e-08, -0.04796, 0.1585), (-8.638e-08, -0.03303, 0.1665), (-8.847e-08, -0.01684, 0.1714), (-8.968e-08, 3.709e-07, 0.173), (-8.994e-08, 0.01684, 0.1714), (-8.927e-08, 0.03303, 0.1665), (-8.767e-08, 0.04796, 0.1585), (-8.521e-08, 0.06104, 0.1478), (-8.199e-08, 0.07177, 0.1347), (-7.813e-08, 0.07975, 0.1198), (-7.377e-08, 0.08466, 0.1036), (-0.08673, 0.08632, -7.611e-08), (-0.06989, 0.08466, -7.048e-08), (-0.0537, 0.07975, -6.478e-08), (-0.03877, 0.07177, -5.922e-08), (-0.02569, 0.06104, -5.401e-08), (-0.01496, 0.04796, -4.937e-08), (-0.006981, 0.03303, -4.547e-08), (-0.002069, 0.01684, -4.245e-08), (-0.0004107, 2.865e-07, -4.044e-08), (-0.002069, -0.01684, -3.951e-08), (-0.006981, -0.03303, -3.969e-08), (-0.01496, -0.04796, -4.099e-08), (-0.02569, -0.06104, -4.334e-08), (-0.03877, -0.07177, -4.667e-08), (-0.0537, -0.07975, -5.083e-08), (-0.06989, -0.08466, -5.568e-08), (-0.08673, -0.08632, -6.102e-08), (-0.1036, -0.08466, -6.665e-08), (-0.1198, -0.07975, -7.236e-08), (-0.1347, -0.07177, -7.792e-08), (-0.1478, -0.06104, -8.312e-08), (-0.1585, -0.04796, -8.776e-08), (-0.1665, -0.03303, -9.166e-08), (-0.1714, -0.01684, -9.468e-08), (-0.173, 3.633e-07, -9.669e-08), (-0.1714, 0.01684, -9.762e-08), (-0.1665, 0.03303, -9.744e-08), (-0.1585, 0.04796, -9.615e-08), (-0.1478, 0.06104, -9.379e-08), (-0.1347, 0.07177, -9.047e-08), (-0.1198, 0.07975, -8.63e-08), (-0.1036, 0.08466, -8.146e-08), (-4.087e-08, 0.08632, -0.08673), (-4.021e-08, 0.08466, -0.06989), (-3.972e-08, 0.07975, -0.0537), (-3.941e-08, 0.07177, -0.03877), (-3.931e-08, 0.06104, -0.02569), (-3.941e-08, 0.04796, -0.01496), (-3.972e-08, 0.03303, -0.006981), (-4.021e-08, 0.01684, -0.002069), (-4.087e-08, 2.865e-07, -0.0004107), (-4.168e-08, -0.01684, -0.002069), (-4.26e-08, -0.03303, -0.006981), (-4.36e-08, -0.04796, -0.01496), (-4.465e-08, -0.06104, -0.02569), (-4.569e-08, -0.07177, -0.03877), (-4.669e-08, -0.07975, -0.0537), (-4.761e-08, -0.08466, -0.06989), (-4.842e-08, -0.08632, -0.08673), (-4.908e-08, -0.08466, -0.1036), (-4.958e-08, -0.07975, -0.1198), (-4.988e-08, -0.07177, -0.1347), (-4.998e-08, -0.06104, -0.1478), (-4.988e-08, -0.04796, -0.1585), (-4.958e-08, -0.03303, -0.1665), (-4.908e-08, -0.01684, -0.1714), (-4.842e-08, 3.558e-07, -0.173), (-4.761e-08, 0.01684, -0.1714), (-4.669e-08, 0.03303, -0.1665), (-4.569e-08, 0.04796, -0.1585), (-4.465e-08, 0.06104, -0.1478), (-4.36e-08, 0.07177, -0.1347), (-4.26e-08, 0.07975, -0.1198), (-4.168e-08, 0.08466, -0.1036)], [(1, 0), (2, 1), (3, 2), (4, 3), (5, 4), (6, 5), (7, 6), (8, 7), (9, 8), (10, 9), (11, 10), (12, 11), (13, 12), (14, 13), (15, 14), (16, 15), (17, 16), (18, 17), (19, 18), (20, 19), (21, 20), (22, 21), (23, 22), (24, 23), (25, 24), (26, 25), (27, 26), (28, 27), (29, 28), (30, 29), (31, 30), (0, 31), (33, 32), (34, 33), (35, 34), (36, 35), (37, 36), (38, 37), (39, 38), (40, 39), (41, 40), (42, 41), (43, 42), (44, 43), (45, 44), (46, 45), (47, 46), (48, 47), (49, 48), (50, 49), (51, 50), (52, 51), (53, 52), (54, 53), (55, 54), (56, 55), (57, 56), (58, 57), (59, 58), (60, 59), (61, 60), (62, 61), (63, 62), (32, 63), (65, 64), (66, 65), (67, 66), (68, 67), (69, 68), (70, 69), (71, 70), (72, 71), (73, 72), (74, 73), (75, 74), (76, 75), (77, 76), (78, 77), (79, 78), (80, 79), (81, 80), (82, 81), (83, 82), (84, 83), (85, 84), (86, 85), (87, 86), (88, 87), (89, 88), (90, 89), (91, 90), (92, 91), (93, 92), (94, 93), (95, 94), (64, 95), (97, 96), (98, 97), (99, 98), (100, 99), (101, 100), (102, 101), (103, 102), (104, 103), (105, 104), (106, 105), (107, 106), (108, 107), (109, 108), (110, 109), (111, 110), (112, 111), (113, 112), (114, 113), (115, 114), (116, 115), (117, 116), (118, 117), (119, 118), (120, 119), (121, 120), (122, 121), (123, 122), (124, 123), (125, 124), (126, 125), (127, 126), (96, 127)], [])
me_circle_004.materials.append(mat_rope)
me_circle_004.use_remesh_fix_poles = True
me_circle_004.use_remesh_preserve_attributes = False
me_circle_004.use_mirror_vertex_groups = False
me_circle_004.update()
me_vert_003 = bpy.data.meshes.new('Vert.003')
me_vert_003.from_pydata([(0.06966, 0.00187, -0.04867), (0.1124, 0.00187, -0.2061), (0.07938, 0.00187, -0.2334), (0.05028, 0.00187, -0.256), (0.09883, 0.00187, -0.3131), (0.06189, 0.00187, -0.4064), (0.1163, 0.00187, -0.4686), (0.1197, 0.00187, -0.6475), (0.1527, 0.00187, -0.7632), (0.07938, 0.00187, -0.801), (0.1027, 0.00187, -0.9002), (0.1785, 0.00187, -1.025), (0.1144, 0.00187, -1.017), (0.1494, 0.00187, -1.202), (0.1008, 0.00187, -1.314), (0.07938, 0.00187, -1.293), (0.08133, 0.00187, -1.41), (0.02884, 0.00187, -1.382), (0.002163, -0.0351, 0.02558), (-0.06534, 0.00187, -0.04867), (-0.1081, 0.00187, -0.2061), (-0.07506, 0.00187, -0.2334), (-0.04595, 0.00187, -0.256), (-0.0945, 0.00187, -0.3131), (-0.05756, 0.00187, -0.4064), (-0.112, 0.00187, -0.4686), (-0.1745, 0.00187, -0.6475), (-0.1746, 0.00187, -0.8053), (-0.07506, 0.00187, -0.801), (-0.09839, 0.00187, -0.9002), (-0.1742, 0.00187, -1.025), (-0.1101, 0.00187, -1.017), (-0.145, 0.00187, -1.202), (-0.09644, 0.00187, -1.314), (-0.07506, 0.00187, -1.293), (-0.077, 0.00187, -1.41), (-0.02451, 0.00187, -1.382), (0.002163, -0.0351, -1.473), (0.07635, -0.01698, -0.04877), (0.1191, -0.01698, -0.2062), (0.08607, -0.01698, -0.2335), (0.05697, -0.01698, -0.2561), (0.1055, -0.01698, -0.3132), (0.06858, -0.01698, -0.4065), (0.123, -0.01698, -0.4687), (0.1264, -0.01698, -0.6476), (0.1593, -0.01698, -0.7633), (0.08607, -0.01698, -0.8011), (0.1094, -0.01698, -0.9003), (0.1852, -0.01698, -1.025), (0.1211, -0.01698, -1.017), (0.1561, -0.01698, -1.202), (0.1075, -0.01698, -1.314), (0.08607, -0.01698, -1.293), (0.08802, -0.01698, -1.41), (0.03553, -0.01698, -1.382), (0.002416, -0.0551, 0.02548), (-0.07155, -0.01714, -0.04876), (-0.1143, -0.01714, -0.2062), (-0.08127, -0.01714, -0.2334), (-0.05216, -0.01714, -0.2561), (-0.1007, -0.01714, -0.3132), (-0.06377, -0.01714, -0.4065), (-0.1182, -0.01714, -0.4687), (-0.1807, -0.01714, -0.6476), (-0.1808, -0.01714, -0.8054), (-0.08127, -0.01714, -0.8011), (-0.1046, -0.01714, -0.9003), (-0.1804, -0.01714, -1.025), (-0.1163, -0.01714, -1.017), (-0.1513, -0.01714, -1.202), (-0.1027, -0.01714, -1.314), (-0.08127, -0.01714, -1.293), (-0.08321, -0.01714, -1.41), (-0.03072, -0.01714, -1.382), (0.002416, -0.0551, -1.473)], [], [(0, 1, 2, 3, 4, 5, 6, 7, 8, 9, 10, 11, 12, 13, 14, 15, 16, 17, 37, 18), (19, 18, 37, 36, 35, 34, 33, 32, 31, 30, 29, 28, 27, 26, 25, 24, 23, 22, 21, 20), (38, 56, 75, 55, 54, 53, 52, 51, 50, 49, 48, 47, 46, 45, 44, 43, 42, 41, 40, 39), (57, 58, 59, 60, 61, 62, 63, 64, 65, 66, 67, 68, 69, 70, 71, 72, 73, 74, 75, 56), (0, 18, 56, 38), (1, 0, 38, 39), (2, 1, 39, 40), (3, 2, 40, 41), (4, 3, 41, 42), (5, 4, 42, 43), (6, 5, 43, 44), (7, 6, 44, 45), (8, 7, 45, 46), (9, 8, 46, 47), (10, 9, 47, 48), (11, 10, 48, 49), (12, 11, 49, 50), (13, 12, 50, 51), (14, 13, 51, 52), (15, 14, 52, 53), (16, 15, 53, 54), (17, 16, 54, 55), (37, 17, 55, 75), (18, 19, 57, 56), (19, 20, 58, 57), (20, 21, 59, 58), (21, 22, 60, 59), (22, 23, 61, 60), (23, 24, 62, 61), (24, 25, 63, 62), (25, 26, 64, 63), (26, 27, 65, 64), (27, 28, 66, 65), (28, 29, 67, 66), (29, 30, 68, 67), (30, 31, 69, 68), (31, 32, 70, 69), (32, 33, 71, 70), (33, 34, 72, 71), (34, 35, 73, 72), (35, 36, 74, 73), (36, 37, 75, 74)])
me_vert_003.materials.append(mat_material_001)
me_vert_003.use_remesh_fix_poles = True
me_vert_003.use_remesh_preserve_attributes = False
me_vert_003.use_mirror_vertex_groups = False
me_vert_003.update()
me_vert_004 = bpy.data.meshes.new('Vert.004')
me_vert_004.from_pydata([(0.06966, 0.00187, -0.04867), (0.1124, 0.00187, -0.2061), (0.07938, 0.00187, -0.2334), (0.05028, 0.00187, -0.256), (0.09883, 0.00187, -0.3131), (0.06189, 0.00187, -0.4064), (0.1163, 0.00187, -0.4686), (0.1197, 0.00187, -0.6475), (0.1527, 0.00187, -0.7632), (0.07938, 0.00187, -0.801), (0.1027, 0.00187, -0.9002), (0.1785, 0.00187, -1.025), (0.1144, 0.00187, -1.017), (0.1494, 0.00187, -1.202), (0.1008, 0.00187, -1.314), (0.07938, 0.00187, -1.293), (0.08133, 0.00187, -1.41), (0.02884, 0.00187, -1.382), (0.002163, -0.0351, 0.02558), (-0.06534, 0.00187, -0.04867), (-0.1081, 0.00187, -0.2061), (-0.07506, 0.00187, -0.2334), (-0.04595, 0.00187, -0.256), (-0.0945, 0.00187, -0.3131), (-0.05756, 0.00187, -0.4064), (-0.112, 0.00187, -0.4686), (-0.1745, 0.00187, -0.6475), (-0.1746, 0.00187, -0.8053), (-0.07506, 0.00187, -0.801), (-0.09839, 0.00187, -0.9002), (-0.1742, 0.00187, -1.025), (-0.1101, 0.00187, -1.017), (-0.145, 0.00187, -1.202), (-0.09644, 0.00187, -1.314), (-0.07506, 0.00187, -1.293), (-0.077, 0.00187, -1.41), (-0.02451, 0.00187, -1.382), (0.002163, -0.0351, -1.473), (0.07635, -0.01698, -0.04877), (0.1191, -0.01698, -0.2062), (0.08607, -0.01698, -0.2335), (0.05697, -0.01698, -0.2561), (0.1055, -0.01698, -0.3132), (0.06858, -0.01698, -0.4065), (0.123, -0.01698, -0.4687), (0.1264, -0.01698, -0.6476), (0.1593, -0.01698, -0.7633), (0.08607, -0.01698, -0.8011), (0.1094, -0.01698, -0.9003), (0.1852, -0.01698, -1.025), (0.1211, -0.01698, -1.017), (0.1561, -0.01698, -1.202), (0.1075, -0.01698, -1.314), (0.08607, -0.01698, -1.293), (0.08802, -0.01698, -1.41), (0.03553, -0.01698, -1.382), (0.002416, -0.0551, 0.02548), (-0.07155, -0.01714, -0.04876), (-0.1143, -0.01714, -0.2062), (-0.08127, -0.01714, -0.2334), (-0.05216, -0.01714, -0.2561), (-0.1007, -0.01714, -0.3132), (-0.06377, -0.01714, -0.4065), (-0.1182, -0.01714, -0.4687), (-0.1807, -0.01714, -0.6476), (-0.1808, -0.01714, -0.8054), (-0.08127, -0.01714, -0.8011), (-0.1046, -0.01714, -0.9003), (-0.1804, -0.01714, -1.025), (-0.1163, -0.01714, -1.017), (-0.1513, -0.01714, -1.202), (-0.1027, -0.01714, -1.314), (-0.08127, -0.01714, -1.293), (-0.08321, -0.01714, -1.41), (-0.03072, -0.01714, -1.382), (0.002416, -0.0551, -1.473)], [], [(0, 1, 2, 3, 4, 5, 6, 7, 8, 9, 10, 11, 12, 13, 14, 15, 16, 17, 37, 18), (19, 18, 37, 36, 35, 34, 33, 32, 31, 30, 29, 28, 27, 26, 25, 24, 23, 22, 21, 20), (38, 56, 75, 55, 54, 53, 52, 51, 50, 49, 48, 47, 46, 45, 44, 43, 42, 41, 40, 39), (57, 58, 59, 60, 61, 62, 63, 64, 65, 66, 67, 68, 69, 70, 71, 72, 73, 74, 75, 56), (0, 18, 56, 38), (1, 0, 38, 39), (2, 1, 39, 40), (3, 2, 40, 41), (4, 3, 41, 42), (5, 4, 42, 43), (6, 5, 43, 44), (7, 6, 44, 45), (8, 7, 45, 46), (9, 8, 46, 47), (10, 9, 47, 48), (11, 10, 48, 49), (12, 11, 49, 50), (13, 12, 50, 51), (14, 13, 51, 52), (15, 14, 52, 53), (16, 15, 53, 54), (17, 16, 54, 55), (37, 17, 55, 75), (18, 19, 57, 56), (19, 20, 58, 57), (20, 21, 59, 58), (21, 22, 60, 59), (22, 23, 61, 60), (23, 24, 62, 61), (24, 25, 63, 62), (25, 26, 64, 63), (26, 27, 65, 64), (27, 28, 66, 65), (28, 29, 67, 66), (29, 30, 68, 67), (30, 31, 69, 68), (31, 32, 70, 69), (32, 33, 71, 70), (33, 34, 72, 71), (34, 35, 73, 72), (35, 36, 74, 73), (36, 37, 75, 74)])
me_vert_004.materials.append(mat_material_002)
me_vert_004.use_remesh_fix_poles = True
me_vert_004.use_remesh_preserve_attributes = False
me_vert_004.use_mirror_vertex_groups = False
me_vert_004.update()
me_vert_005 = bpy.data.meshes.new('Vert.005')
me_vert_005.from_pydata([(0.001997, 3.851e-05, -0.001845), (0.003556, -0.001864, -0.007713), (0.002677, -0.002314, -0.01294), (0.005679, 0.0001258, -0.02134), (0.002801, 0.000479, -0.01941), (0.002042, -0.001705, -0.02918), (0.0007087, -0.001132, -0.02795), (3.118e-05, 0.000838, -0.0001153), (-0.001494, 0.0006739, -0.001458), (-0.003053, -0.0004871, -0.006174), (-0.0023, -0.001248, -0.01171), (-0.004707, 0.0006601, -0.02197), (-0.002189, 0.0003416, -0.02069), (-0.002597, -0.001033, -0.02864), (-0.0009537, -0.0008743, -0.02762), (-8.622e-05, -0.002708, -0.03237), (0.002857, -0.001836, -0.008778), (0.004177, -0.002376, -0.01101), (0.003085, -0.002162, -0.0117), (-0.003035, -0.0008072, -0.007904), (-0.003236, -0.001161, -0.009693), (-0.002131, -0.001102, -0.01046), (0.001958, -0.000595, -0.004308), (-0.001605, -4.318e-05, -0.004114)], [], [(0, 8, 7), (22, 23, 8, 0), (16, 19, 9, 1), (11, 12, 10), (3, 2, 4), (2, 4, 12, 10), (15, 6, 14), (5, 6, 4), (13, 12, 14), (12, 4, 6, 14), (2, 10, 21, 18), (18, 21, 20, 17), (17, 20, 19, 16), (1, 9, 23, 22)])
me_vert_005.materials.append(mat_material_002)
me_vert_005.use_remesh_fix_poles = True
me_vert_005.use_remesh_preserve_attributes = False
me_vert_005.use_mirror_vertex_groups = False
me_vert_005.update()
me_vert_006 = bpy.data.meshes.new('Vert.006')
me_vert_006.from_pydata([(0.06966, 0.00187, -0.04867), (0.1124, 0.00187, -0.2061), (0.07938, 0.00187, -0.2334), (0.05028, 0.00187, -0.256), (0.09883, 0.00187, -0.3131), (0.06189, 0.00187, -0.4064), (0.1163, 0.00187, -0.4686), (0.1197, 0.00187, -0.6475), (0.1527, 0.00187, -0.7632), (0.07938, 0.00187, -0.801), (0.1027, 0.00187, -0.9002), (0.1785, 0.00187, -1.025), (0.1144, 0.00187, -1.017), (0.1494, 0.00187, -1.202), (0.1008, 0.00187, -1.314), (0.07938, 0.00187, -1.293), (0.08133, 0.00187, -1.41), (0.02884, 0.00187, -1.382), (0.002163, -0.0351, 0.02558), (-0.06534, 0.00187, -0.04867), (-0.1081, 0.00187, -0.2061), (-0.07506, 0.00187, -0.2334), (-0.04595, 0.00187, -0.256), (-0.0945, 0.00187, -0.3131), (-0.05756, 0.00187, -0.4064), (-0.112, 0.00187, -0.4686), (-0.1745, 0.00187, -0.6475), (-0.1746, 0.00187, -0.8053), (-0.07506, 0.00187, -0.801), (-0.09839, 0.00187, -0.9002), (-0.1742, 0.00187, -1.025), (-0.1101, 0.00187, -1.017), (-0.145, 0.00187, -1.202), (-0.09644, 0.00187, -1.314), (-0.07506, 0.00187, -1.293), (-0.077, 0.00187, -1.41), (-0.02451, 0.00187, -1.382), (0.002163, -0.0351, -1.473), (0.07635, -0.01698, -0.04877), (0.1191, -0.01698, -0.2062), (0.08607, -0.01698, -0.2335), (0.05697, -0.01698, -0.2561), (0.1055, -0.01698, -0.3132), (0.06858, -0.01698, -0.4065), (0.123, -0.01698, -0.4687), (0.1264, -0.01698, -0.6476), (0.1593, -0.01698, -0.7633), (0.08607, -0.01698, -0.8011), (0.1094, -0.01698, -0.9003), (0.1852, -0.01698, -1.025), (0.1211, -0.01698, -1.017), (0.1561, -0.01698, -1.202), (0.1075, -0.01698, -1.314), (0.08607, -0.01698, -1.293), (0.08802, -0.01698, -1.41), (0.03553, -0.01698, -1.382), (0.002416, -0.0551, 0.02548), (-0.07155, -0.01714, -0.04876), (-0.1143, -0.01714, -0.2062), (-0.08127, -0.01714, -0.2334), (-0.05216, -0.01714, -0.2561), (-0.1007, -0.01714, -0.3132), (-0.06377, -0.01714, -0.4065), (-0.1182, -0.01714, -0.4687), (-0.1807, -0.01714, -0.6476), (-0.1808, -0.01714, -0.8054), (-0.08127, -0.01714, -0.8011), (-0.1046, -0.01714, -0.9003), (-0.1804, -0.01714, -1.025), (-0.1163, -0.01714, -1.017), (-0.1513, -0.01714, -1.202), (-0.1027, -0.01714, -1.314), (-0.08127, -0.01714, -1.293), (-0.08321, -0.01714, -1.41), (-0.03072, -0.01714, -1.382), (0.002416, -0.0551, -1.473)], [], [(0, 1, 2, 3, 4, 5, 6, 7, 8, 9, 10, 11, 12, 13, 14, 15, 16, 17, 37, 18), (19, 18, 37, 36, 35, 34, 33, 32, 31, 30, 29, 28, 27, 26, 25, 24, 23, 22, 21, 20), (38, 56, 75, 55, 54, 53, 52, 51, 50, 49, 48, 47, 46, 45, 44, 43, 42, 41, 40, 39), (57, 58, 59, 60, 61, 62, 63, 64, 65, 66, 67, 68, 69, 70, 71, 72, 73, 74, 75, 56), (0, 18, 56, 38), (1, 0, 38, 39), (2, 1, 39, 40), (3, 2, 40, 41), (4, 3, 41, 42), (5, 4, 42, 43), (6, 5, 43, 44), (7, 6, 44, 45), (8, 7, 45, 46), (9, 8, 46, 47), (10, 9, 47, 48), (11, 10, 48, 49), (12, 11, 49, 50), (13, 12, 50, 51), (14, 13, 51, 52), (15, 14, 52, 53), (16, 15, 53, 54), (17, 16, 54, 55), (37, 17, 55, 75), (18, 19, 57, 56), (19, 20, 58, 57), (20, 21, 59, 58), (21, 22, 60, 59), (22, 23, 61, 60), (23, 24, 62, 61), (24, 25, 63, 62), (25, 26, 64, 63), (26, 27, 65, 64), (27, 28, 66, 65), (28, 29, 67, 66), (29, 30, 68, 67), (30, 31, 69, 68), (31, 32, 70, 69), (32, 33, 71, 70), (33, 34, 72, 71), (34, 35, 73, 72), (35, 36, 74, 73), (36, 37, 75, 74)])
me_vert_006.materials.append(mat_material_002)
me_vert_006.use_remesh_fix_poles = True
me_vert_006.use_remesh_preserve_attributes = False
me_vert_006.use_mirror_vertex_groups = False
me_vert_006.update()
me_vert_007 = bpy.data.meshes.new('Vert.007')
me_vert_007.from_pydata([(0.06966, 0.00187, -0.04867), (0.1124, 0.00187, -0.2061), (0.07938, 0.00187, -0.2334), (0.05028, 0.00187, -0.256), (0.09883, 0.00187, -0.3131), (0.06189, 0.00187, -0.4064), (0.1163, 0.00187, -0.4686), (0.1197, 0.00187, -0.6475), (0.1527, 0.00187, -0.7632), (0.07938, 0.00187, -0.801), (0.1027, 0.00187, -0.9002), (0.1785, 0.00187, -1.025), (0.1144, 0.00187, -1.017), (0.1494, 0.00187, -1.202), (0.1008, 0.00187, -1.314), (0.07938, 0.00187, -1.293), (0.08133, 0.00187, -1.41), (0.02884, 0.00187, -1.382), (-0.06534, 0.00187, -0.04867), (-0.1081, 0.00187, -0.2061), (-0.07506, 0.00187, -0.2334), (-0.04595, 0.00187, -0.256), (-0.0945, 0.00187, -0.3131), (-0.05756, 0.00187, -0.4064), (-0.112, 0.00187, -0.4686), (-0.1745, 0.00187, -0.6475), (-0.1746, 0.00187, -0.8053), (-0.07506, 0.00187, -0.801), (-0.09839, 0.00187, -0.9002), (-0.1742, 0.00187, -1.025), (-0.1101, 0.00187, -1.017), (-0.145, 0.00187, -1.202), (-0.09644, 0.00187, -1.314), (-0.07506, 0.00187, -1.293), (-0.077, 0.00187, -1.41), (-0.02451, 0.00187, -1.382), (0.07635, -0.01698, -0.04877), (0.1191, -0.01698, -0.2062), (0.08607, -0.01698, -0.2335), (0.05697, -0.01698, -0.2561), (0.1055, -0.01698, -0.3132), (0.06858, -0.01698, -0.4065), (0.123, -0.01698, -0.4687), (0.1264, -0.01698, -0.6476), (0.1593, -0.01698, -0.7633), (0.08607, -0.01698, -0.8011), (0.1094, -0.01698, -0.9003), (0.1852, -0.01698, -1.025), (0.1211, -0.01698, -1.017), (0.1561, -0.01698, -1.202), (0.1075, -0.01698, -1.314), (0.08607, -0.01698, -1.293), (0.08802, -0.01698, -1.41), (0.03553, -0.01698, -1.382), (-0.07155, -0.01714, -0.04876), (-0.1143, -0.01714, -0.2062), (-0.08127, -0.01714, -0.2334), (-0.05216, -0.01714, -0.2561), (-0.1007, -0.01714, -0.3132), (-0.06377, -0.01714, -0.4065), (-0.1182, -0.01714, -0.4687), (-0.1807, -0.01714, -0.6476), (-0.1808, -0.01714, -0.8054), (-0.08127, -0.01714, -0.8011), (-0.1046, -0.01714, -0.9003), (-0.1804, -0.01714, -1.025), (-0.1163, -0.01714, -1.017), (-0.1513, -0.01714, -1.202), (-0.1027, -0.01714, -1.314), (-0.08127, -0.01714, -1.293), (-0.08321, -0.01714, -1.41), (-0.03072, -0.01714, -1.382)], [], [(54, 55, 56, 57, 58, 59, 60, 61, 62, 63, 64, 65, 66, 67, 68, 69, 70, 71, 53, 52, 51, 50, 49, 48, 47, 46, 45, 44, 43, 42, 41, 40, 39, 38, 37, 36), (0, 18, 54, 36), (35, 17, 53, 71), (1, 0, 36, 37), (2, 1, 37, 38), (3, 2, 38, 39), (4, 3, 39, 40), (5, 4, 40, 41), (6, 5, 41, 42), (7, 6, 42, 43), (8, 7, 43, 44), (9, 8, 44, 45), (10, 9, 45, 46), (11, 10, 46, 47), (12, 11, 47, 48), (13, 12, 48, 49), (14, 13, 49, 50), (15, 14, 50, 51), (16, 15, 51, 52), (17, 16, 52, 53), (18, 19, 55, 54), (19, 20, 56, 55), (20, 21, 57, 56), (21, 22, 58, 57), (22, 23, 59, 58), (23, 24, 60, 59), (24, 25, 61, 60), (25, 26, 62, 61), (26, 27, 63, 62), (27, 28, 64, 63), (28, 29, 65, 64), (29, 30, 66, 65), (30, 31, 67, 66), (31, 32, 68, 67), (32, 33, 69, 68), (33, 34, 70, 69), (34, 35, 71, 70), (18, 0, 1, 2, 3, 4, 5, 6, 7, 8, 9, 10, 11, 12, 13, 14, 15, 16, 17, 35, 34, 33, 32, 31, 30, 29, 28, 27, 26, 25, 24, 23, 22, 21, 20, 19)])
me_vert_007.materials.append(mat_material_004)
me_vert_007.use_remesh_fix_poles = True
me_vert_007.use_remesh_preserve_attributes = False
me_vert_007.use_mirror_vertex_groups = False
me_vert_007.update()
me_vert_008 = bpy.data.meshes.new('Vert.008')
me_vert_008.from_pydata([(0.01046, 7.013e-08, 0.06278), (0.01046, 6.592e-08, 0.1843), (0.07975, 5.95e-08, 0.3693), (0.01206, 6.371e-08, 0.2478), (0.01206, 6.275e-08, 0.2754), (0.07682, 5.792e-08, 0.4149), (0.01579, 6.045e-08, 0.3417), (0.01232, 5.868e-08, 0.3928), (0.1085, 5.528e-08, 0.4908), (0.01952, 5.686e-08, 0.4453), (0.01366, 5.566e-08, 0.4798), (0.06936, 5.408e-08, 0.5254), (0.01312, 5.466e-08, 0.5088), (0.01392, 5.303e-08, 0.5557), (0.07522, 4.968e-08, 0.6524), (0.08402, 4.728e-08, 0.7214), (0.07042, 4.671e-08, 0.738), (0.03444, 5.015e-08, 0.6386), (0.01446, 5.183e-08, 0.5903), (0.01579, 4.9e-08, 0.6717), (0.04964, 4.666e-08, 0.7394), (0.02165, 4.742e-08, 0.7173), (0.05657, 4.565e-08, 0.7684), (0.01712, 4.522e-08, 0.7808), (0.01526, 4.273e-08, 0.8526), (0.08029, 4.517e-08, 0.7822), (0.09068, 4.436e-08, 0.8057), (0.06616, 4.287e-08, 0.8485), (0.01579, 4.168e-08, 0.883), (0.01286, 3.909e-08, 0.9576), (0.06216, 4.172e-08, 0.8816), (0.07309, 3.995e-08, 0.9327), (0.06403, 3.871e-08, 0.9686), (0.03951, 3.914e-08, 0.9562), (0.01271, 3.679e-08, 1.024), (0.06134, 3.625e-08, 1.039), (0.006397, 3.532e-08, 1.066), (1.858e-07, 7.264e-08, -0.009649), (-0.01046, 7.013e-08, 0.06278), (-0.01046, 6.592e-08, 0.1843), (-0.07975, 5.95e-08, 0.3693), (-0.01206, 6.371e-08, 0.2478), (-0.01206, 6.275e-08, 0.2754), (-0.07682, 5.792e-08, 0.4149), (-0.01579, 6.045e-08, 0.3417), (-0.01232, 5.868e-08, 0.3928), (-0.1085, 5.528e-08, 0.4908), (-0.01952, 5.686e-08, 0.4453), (-0.01366, 5.566e-08, 0.4798), (-0.06936, 5.408e-08, 0.5254), (-0.01312, 5.466e-08, 0.5088), (-0.01392, 5.303e-08, 0.5557), (-0.07522, 4.968e-08, 0.6524), (-0.08402, 4.728e-08, 0.7214), (-0.07042, 4.671e-08, 0.738), (-0.03444, 5.015e-08, 0.6386), (-0.01446, 5.183e-08, 0.5903), (-0.01579, 4.9e-08, 0.6717), (-0.04964, 4.666e-08, 0.7394), (-0.02165, 4.742e-08, 0.7173), (-0.05657, 4.565e-08, 0.7684), (-0.01712, 4.522e-08, 0.7808), (-0.01525, 4.273e-08, 0.8526), (-0.08029, 4.517e-08, 0.7822), (-0.09068, 4.436e-08, 0.8057), (-0.06616, 4.287e-08, 0.8485), (-0.01579, 4.168e-08, 0.883), (-0.01286, 3.909e-08, 0.9576), (-0.06216, 4.172e-08, 0.8816), (-0.07309, 3.995e-08, 0.9327), (-0.06403, 3.871e-08, 0.9686), (-0.03951, 3.914e-08, 0.9562), (-0.01271, 3.679e-08, 1.024), (-0.06134, 3.625e-08, 1.039), (-0.006397, 3.532e-08, 1.066), (9.066e-08, 3.252e-08, 1.147)], [], [(0, 37, 75, 36, 35, 34, 33, 32, 31, 30, 29, 28, 27, 26, 25, 24, 23, 22, 21, 20, 19, 18, 17, 16, 15, 14, 13, 12, 11, 10, 9, 8, 7, 6, 5, 4, 3, 2, 1), (38, 39, 40, 41, 42, 43, 44, 45, 46, 47, 48, 49, 50, 51, 52, 53, 54, 55, 56, 57, 58, 59, 60, 61, 62, 63, 64, 65, 66, 67, 68, 69, 70, 71, 72, 73, 74, 75, 37)])
me_vert_008.materials.append(mat_material_003)
me_vert_008.use_remesh_fix_poles = True
me_vert_008.use_remesh_preserve_attributes = False
me_vert_008.use_mirror_vertex_groups = False
me_vert_008.update()
me_vert_009 = bpy.data.meshes.new('Vert.009')
me_vert_009.from_pydata([(0.01046, 7.013e-08, 0.06278), (0.01046, 6.592e-08, 0.1843), (0.07975, 5.95e-08, 0.3693), (0.01206, 6.371e-08, 0.2478), (0.01206, 6.275e-08, 0.2754), (0.07682, 5.792e-08, 0.4149), (0.01579, 6.045e-08, 0.3417), (0.01232, 5.868e-08, 0.3928), (0.1085, 5.528e-08, 0.4908), (0.01952, 5.686e-08, 0.4453), (0.01366, 5.566e-08, 0.4798), (0.06936, 5.408e-08, 0.5254), (0.01312, 5.466e-08, 0.5088), (0.01392, 5.303e-08, 0.5557), (0.07522, 4.968e-08, 0.6524), (0.08402, 4.728e-08, 0.7214), (0.07042, 4.671e-08, 0.738), (0.03444, 5.015e-08, 0.6386), (0.01446, 5.183e-08, 0.5903), (0.01579, 4.9e-08, 0.6717), (0.04964, 4.666e-08, 0.7394), (0.02165, 4.742e-08, 0.7173), (0.05657, 4.565e-08, 0.7684), (0.01712, 4.522e-08, 0.7808), (0.01526, 4.273e-08, 0.8526), (0.08029, 4.517e-08, 0.7822), (0.09068, 4.436e-08, 0.8057), (0.06616, 4.287e-08, 0.8485), (0.01579, 4.168e-08, 0.883), (0.01286, 3.909e-08, 0.9576), (0.06216, 4.172e-08, 0.8816), (0.07309, 3.995e-08, 0.9327), (0.06403, 3.871e-08, 0.9686), (0.03951, 3.914e-08, 0.9562), (0.01271, 3.679e-08, 1.024), (0.06134, 3.625e-08, 1.039), (0.006397, 3.532e-08, 1.066), (1.858e-07, 7.264e-08, -0.009649), (-0.01046, 7.013e-08, 0.06278), (-0.01046, 6.592e-08, 0.1843), (-0.07975, 5.95e-08, 0.3693), (-0.01206, 6.371e-08, 0.2478), (-0.01206, 6.275e-08, 0.2754), (-0.07682, 5.792e-08, 0.4149), (-0.01579, 6.045e-08, 0.3417), (-0.01232, 5.868e-08, 0.3928), (-0.1085, 5.528e-08, 0.4908), (-0.01952, 5.686e-08, 0.4453), (-0.01366, 5.566e-08, 0.4798), (-0.06936, 5.408e-08, 0.5254), (-0.01312, 5.466e-08, 0.5088), (-0.01392, 5.303e-08, 0.5557), (-0.07522, 4.968e-08, 0.6524), (-0.08402, 4.728e-08, 0.7214), (-0.07042, 4.671e-08, 0.738), (-0.03444, 5.015e-08, 0.6386), (-0.01446, 5.183e-08, 0.5903), (-0.01579, 4.9e-08, 0.6717), (-0.04964, 4.666e-08, 0.7394), (-0.02165, 4.742e-08, 0.7173), (-0.05657, 4.565e-08, 0.7684), (-0.01712, 4.522e-08, 0.7808), (-0.01525, 4.273e-08, 0.8526), (-0.08029, 4.517e-08, 0.7822), (-0.09068, 4.436e-08, 0.8057), (-0.06616, 4.287e-08, 0.8485), (-0.01579, 4.168e-08, 0.883), (-0.01286, 3.909e-08, 0.9576), (-0.06216, 4.172e-08, 0.8816), (-0.07309, 3.995e-08, 0.9327), (-0.06403, 3.871e-08, 0.9686), (-0.03951, 3.914e-08, 0.9562), (-0.01271, 3.679e-08, 1.024), (-0.06134, 3.625e-08, 1.039), (-0.006397, 3.532e-08, 1.066), (9.066e-08, 3.252e-08, 1.147)], [], [(0, 37, 75, 36, 35, 34, 33, 32, 31, 30, 29, 28, 27, 26, 25, 24, 23, 22, 21, 20, 19, 18, 17, 16, 15, 14, 13, 12, 11, 10, 9, 8, 7, 6, 5, 4, 3, 2, 1), (38, 39, 40, 41, 42, 43, 44, 45, 46, 47, 48, 49, 50, 51, 52, 53, 54, 55, 56, 57, 58, 59, 60, 61, 62, 63, 64, 65, 66, 67, 68, 69, 70, 71, 72, 73, 74, 75, 37)])
me_vert_009.materials.append(mat_material_003)
me_vert_009.use_remesh_fix_poles = True
me_vert_009.use_remesh_preserve_attributes = False
me_vert_009.use_mirror_vertex_groups = False
me_vert_009.update()
me_vert_010 = bpy.data.meshes.new('Vert.010')
me_vert_010.from_pydata([(0.01046, 7.013e-08, 0.06278), (0.01046, 6.592e-08, 0.1843), (0.07975, 5.95e-08, 0.3693), (0.01206, 6.371e-08, 0.2478), (0.01206, 6.275e-08, 0.2754), (0.07682, 5.792e-08, 0.4149), (0.01579, 6.045e-08, 0.3417), (0.01232, 5.868e-08, 0.3928), (0.1085, 5.528e-08, 0.4908), (0.01952, 5.686e-08, 0.4453), (0.01366, 5.566e-08, 0.4798), (0.06936, 5.408e-08, 0.5254), (0.01312, 5.466e-08, 0.5088), (0.01392, 5.303e-08, 0.5557), (0.07522, 4.968e-08, 0.6524), (0.08402, 4.728e-08, 0.7214), (0.07042, 4.671e-08, 0.738), (0.03444, 5.015e-08, 0.6386), (0.01446, 5.183e-08, 0.5903), (0.01579, 4.9e-08, 0.6717), (0.04964, 4.666e-08, 0.7394), (0.02165, 4.742e-08, 0.7173), (0.05657, 4.565e-08, 0.7684), (0.01712, 4.522e-08, 0.7808), (0.01526, 4.273e-08, 0.8526), (0.08029, 4.517e-08, 0.7822), (0.09068, 4.436e-08, 0.8057), (0.06616, 4.287e-08, 0.8485), (0.01579, 4.168e-08, 0.883), (0.01286, 3.909e-08, 0.9576), (0.06216, 4.172e-08, 0.8816), (0.07309, 3.995e-08, 0.9327), (0.06403, 3.871e-08, 0.9686), (0.03951, 3.914e-08, 0.9562), (0.01271, 3.679e-08, 1.024), (0.06134, 3.625e-08, 1.039), (0.006397, 3.532e-08, 1.066), (1.858e-07, 7.264e-08, -0.009649), (-0.01046, 7.013e-08, 0.06278), (-0.01046, 6.592e-08, 0.1843), (-0.07975, 5.95e-08, 0.3693), (-0.01206, 6.371e-08, 0.2478), (-0.01206, 6.275e-08, 0.2754), (-0.07682, 5.792e-08, 0.4149), (-0.01579, 6.045e-08, 0.3417), (-0.01232, 5.868e-08, 0.3928), (-0.1085, 5.528e-08, 0.4908), (-0.01952, 5.686e-08, 0.4453), (-0.01366, 5.566e-08, 0.4798), (-0.06936, 5.408e-08, 0.5254), (-0.01312, 5.466e-08, 0.5088), (-0.01392, 5.303e-08, 0.5557), (-0.07522, 4.968e-08, 0.6524), (-0.08402, 4.728e-08, 0.7214), (-0.07042, 4.671e-08, 0.738), (-0.03444, 5.015e-08, 0.6386), (-0.01446, 5.183e-08, 0.5903), (-0.01579, 4.9e-08, 0.6717), (-0.04964, 4.666e-08, 0.7394), (-0.02165, 4.742e-08, 0.7173), (-0.05657, 4.565e-08, 0.7684), (-0.01712, 4.522e-08, 0.7808), (-0.01525, 4.273e-08, 0.8526), (-0.08029, 4.517e-08, 0.7822), (-0.09068, 4.436e-08, 0.8057), (-0.06616, 4.287e-08, 0.8485), (-0.01579, 4.168e-08, 0.883), (-0.01286, 3.909e-08, 0.9576), (-0.06216, 4.172e-08, 0.8816), (-0.07309, 3.995e-08, 0.9327), (-0.06403, 3.871e-08, 0.9686), (-0.03951, 3.914e-08, 0.9562), (-0.01271, 3.679e-08, 1.024), (-0.06134, 3.625e-08, 1.039), (-0.006397, 3.532e-08, 1.066), (9.066e-08, 3.252e-08, 1.147)], [], [(0, 37, 75, 36, 35, 34, 33, 32, 31, 30, 29, 28, 27, 26, 25, 24, 23, 22, 21, 20, 19, 18, 17, 16, 15, 14, 13, 12, 11, 10, 9, 8, 7, 6, 5, 4, 3, 2, 1), (38, 39, 40, 41, 42, 43, 44, 45, 46, 47, 48, 49, 50, 51, 52, 53, 54, 55, 56, 57, 58, 59, 60, 61, 62, 63, 64, 65, 66, 67, 68, 69, 70, 71, 72, 73, 74, 75, 37)])
me_vert_010.materials.append(mat_material_003)
me_vert_010.use_remesh_fix_poles = True
me_vert_010.use_remesh_preserve_attributes = False
me_vert_010.use_mirror_vertex_groups = False
me_vert_010.update()
me_vert_011 = bpy.data.meshes.new('Vert.011')
me_vert_011.from_pydata([(0.06966, 0.00187, -0.04867), (0.1124, 0.00187, -0.2061), (0.07938, 0.00187, -0.2334), (0.05028, 0.00187, -0.256), (0.09883, 0.00187, -0.3131), (0.06189, 0.00187, -0.4064), (0.1163, 0.00187, -0.4686), (0.1197, 0.00187, -0.6475), (0.1527, 0.00187, -0.7632), (0.07938, 0.00187, -0.801), (0.1027, 0.00187, -0.9002), (0.1785, 0.00187, -1.025), (0.1144, 0.00187, -1.017), (0.1494, 0.00187, -1.202), (0.1008, 0.00187, -1.314), (0.07938, 0.00187, -1.293), (0.08133, 0.00187, -1.41), (0.02884, 0.00187, -1.382), (-0.06534, 0.00187, -0.04867), (-0.1081, 0.00187, -0.2061), (-0.07506, 0.00187, -0.2334), (-0.04595, 0.00187, -0.256), (-0.0945, 0.00187, -0.3131), (-0.05756, 0.00187, -0.4064), (-0.112, 0.00187, -0.4686), (-0.1745, 0.00187, -0.6475), (-0.1746, 0.00187, -0.8053), (-0.07506, 0.00187, -0.801), (-0.09839, 0.00187, -0.9002), (-0.1742, 0.00187, -1.025), (-0.1101, 0.00187, -1.017), (-0.145, 0.00187, -1.202), (-0.09644, 0.00187, -1.314), (-0.07506, 0.00187, -1.293), (-0.077, 0.00187, -1.41), (-0.02451, 0.00187, -1.382), (0.07635, -0.01698, -0.04877), (0.1191, -0.01698, -0.2062), (0.08607, -0.01698, -0.2335), (0.05697, -0.01698, -0.2561), (0.1055, -0.01698, -0.3132), (0.06858, -0.01698, -0.4065), (0.123, -0.01698, -0.4687), (0.1264, -0.01698, -0.6476), (0.1593, -0.01698, -0.7633), (0.08607, -0.01698, -0.8011), (0.1094, -0.01698, -0.9003), (0.1852, -0.01698, -1.025), (0.1211, -0.01698, -1.017), (0.1561, -0.01698, -1.202), (0.1075, -0.01698, -1.314), (0.08607, -0.01698, -1.293), (0.08802, -0.01698, -1.41), (0.03553, -0.01698, -1.382), (-0.07155, -0.01714, -0.04876), (-0.1143, -0.01714, -0.2062), (-0.08127, -0.01714, -0.2334), (-0.05216, -0.01714, -0.2561), (-0.1007, -0.01714, -0.3132), (-0.06377, -0.01714, -0.4065), (-0.1182, -0.01714, -0.4687), (-0.1807, -0.01714, -0.6476), (-0.1808, -0.01714, -0.8054), (-0.08127, -0.01714, -0.8011), (-0.1046, -0.01714, -0.9003), (-0.1804, -0.01714, -1.025), (-0.1163, -0.01714, -1.017), (-0.1513, -0.01714, -1.202), (-0.1027, -0.01714, -1.314), (-0.08127, -0.01714, -1.293), (-0.08321, -0.01714, -1.41), (-0.03072, -0.01714, -1.382)], [], [(54, 55, 56, 57, 58, 59, 60, 61, 62, 63, 64, 65, 66, 67, 68, 69, 70, 71, 53, 52, 51, 50, 49, 48, 47, 46, 45, 44, 43, 42, 41, 40, 39, 38, 37, 36), (0, 18, 54, 36), (35, 17, 53, 71), (1, 0, 36, 37), (2, 1, 37, 38), (3, 2, 38, 39), (4, 3, 39, 40), (5, 4, 40, 41), (6, 5, 41, 42), (7, 6, 42, 43), (8, 7, 43, 44), (9, 8, 44, 45), (10, 9, 45, 46), (11, 10, 46, 47), (12, 11, 47, 48), (13, 12, 48, 49), (14, 13, 49, 50), (15, 14, 50, 51), (16, 15, 51, 52), (17, 16, 52, 53), (18, 19, 55, 54), (19, 20, 56, 55), (20, 21, 57, 56), (21, 22, 58, 57), (22, 23, 59, 58), (23, 24, 60, 59), (24, 25, 61, 60), (25, 26, 62, 61), (26, 27, 63, 62), (27, 28, 64, 63), (28, 29, 65, 64), (29, 30, 66, 65), (30, 31, 67, 66), (31, 32, 68, 67), (32, 33, 69, 68), (33, 34, 70, 69), (34, 35, 71, 70), (18, 0, 1, 2, 3, 4, 5, 6, 7, 8, 9, 10, 11, 12, 13, 14, 15, 16, 17, 35, 34, 33, 32, 31, 30, 29, 28, 27, 26, 25, 24, 23, 22, 21, 20, 19)])
me_vert_011.materials.append(mat_material_004)
me_vert_011.use_remesh_fix_poles = True
me_vert_011.use_remesh_preserve_attributes = False
me_vert_011.use_mirror_vertex_groups = False
me_vert_011.update()

# ---- curves / text
cu_beziercurve_001 = bpy.data.curves.new('BezierCurve.001', 'CURVE')
cu_beziercurve_001.dimensions = '3D'
_sp = cu_beziercurve_001.splines.new('BEZIER'); _sp.bezier_points.add(11)
_sp.bezier_points.foreach_set('co', [-0.3336, 0.7729, 4.787, -0.3959, -0.1539, 4.761, 0.1268, 0.5304, 4.491, 1.594, 0.5876, 3.404, 1.621, -0.08132, 3.276, 0.3804, -0.3557, 2.025, -0.1512, -0.4263, 0.3354, -0.5199, -0.07399, -0.1827, -0.4325, 0.8771, -0.6453, 0.5847, 0.7306, -0.8948, 1.258, -0.3267, -1.727, -0.5201, -0.0002543, -2.732])
_sp.bezier_points.foreach_set('handle_left', [-0.03361, 0.9087, 4.787, -0.7647, -0.1581, 4.761, 0.06027, 0.2818, 4.491, 1.498, 0.7551, 3.404, 1.752, 0.08577, 3.276, 0.6337, -0.3811, 2.122, 0.1178, -0.4104, 0.6013, -0.5335, -0.3174, -0.06134, -0.5972, 0.662, -0.6173, 0.2044, 0.7863, -0.8433, 1.417, -0.01833, -1.246, -0.4466, -0.5704, -2.464])
_sp.bezier_points.foreach_set('handle_right', [-0.6336, 0.6371, 4.787, -0.02715, -0.1498, 4.761, 0.1934, 0.7791, 4.491, 1.689, 0.42, 3.404, 1.49, -0.2484, 3.276, 0.1271, -0.3302, 1.929, -0.4203, -0.4423, 0.06944, -0.5062, 0.1694, -0.304, -0.2678, 1.092, -0.6734, 0.965, 0.6749, -0.9462, 1.098, -0.635, -2.208, -0.5936, 0.5699, -3.0])
for _p, _l, _r in zip(_sp.bezier_points, ['ALIGNED', 'ALIGNED', 'ALIGNED', 'ALIGNED', 'ALIGNED', 'ALIGNED', 'ALIGNED', 'ALIGNED', 'ALIGNED', 'ALIGNED', 'ALIGNED', 'ALIGNED'], ['ALIGNED', 'ALIGNED', 'ALIGNED', 'ALIGNED', 'ALIGNED', 'ALIGNED', 'ALIGNED', 'ALIGNED', 'ALIGNED', 'ALIGNED', 'ALIGNED', 'ALIGNED']): _p.handle_left_type = _l; _p.handle_right_type = _r
_sp.order_u = 0
_sp.order_v = 0
cu_beziercurve_001.use_path = True
cu_beziercurve_001.use_path_clamp = True
cu_beziercurve_001.fill_mode = 'FULL'
cu_beziercurve_002 = bpy.data.curves.new('BezierCurve.002', 'CURVE')
cu_beziercurve_002.dimensions = '3D'
_sp = cu_beziercurve_002.splines.new('BEZIER'); _sp.bezier_points.add(11)
_sp.bezier_points.foreach_set('co', [-0.3336, 0.7729, 0.1483, -0.3959, -0.1539, 0.1229, 0.1268, 0.5304, -0.1477, 1.594, 0.5876, -1.235, 1.621, -0.08132, -1.362, 0.3804, -0.3557, -2.613, -0.1512, -0.4263, -4.303, -0.5199, -0.07399, -4.821, -0.4325, 0.8771, -5.284, 0.5847, 0.7306, -5.533, 1.258, -0.3267, -6.365, -0.5201, -0.0002543, -7.37])
_sp.bezier_points.foreach_set('handle_left', [-0.03361, 0.9087, 0.1483, -0.7647, -0.1581, 0.1229, 0.06027, 0.2818, -0.1477, 1.498, 0.7551, -1.235, 1.752, 0.08577, -1.362, 0.6337, -0.3811, -2.517, 0.1178, -0.4104, -4.037, -0.5335, -0.3174, -4.7, -0.5972, 0.662, -5.256, 0.2044, 0.7863, -5.482, 1.417, -0.01833, -5.885, -0.4466, -0.5704, -7.103])
_sp.bezier_points.foreach_set('handle_right', [-0.6336, 0.6371, 0.1483, -0.02715, -0.1498, 0.1229, 0.1934, 0.7791, -0.1477, 1.689, 0.42, -1.235, 1.49, -0.2484, -1.362, 0.1271, -0.3302, -2.71, -0.4203, -0.4423, -4.569, -0.5062, 0.1694, -4.942, -0.2678, 1.092, -5.312, 0.965, 0.6749, -5.585, 1.098, -0.635, -6.846, -0.5936, 0.5699, -7.638])
for _p, _l, _r in zip(_sp.bezier_points, ['ALIGNED', 'ALIGNED', 'ALIGNED', 'ALIGNED', 'ALIGNED', 'ALIGNED', 'ALIGNED', 'ALIGNED', 'ALIGNED', 'ALIGNED', 'ALIGNED', 'ALIGNED'], ['ALIGNED', 'ALIGNED', 'ALIGNED', 'ALIGNED', 'ALIGNED', 'ALIGNED', 'ALIGNED', 'ALIGNED', 'ALIGNED', 'ALIGNED', 'ALIGNED', 'ALIGNED']): _p.handle_left_type = _l; _p.handle_right_type = _r
_sp.order_u = 0
_sp.order_v = 0
cu_beziercurve_002.use_path = True
cu_beziercurve_002.use_path_clamp = True
cu_beziercurve_002.fill_mode = 'FULL'

# ---- objects
ob_light = bpy.data.objects.new('Light', light_light)
ob_camera = bpy.data.objects.new('Camera', cam_camera)
ob_anchor = bpy.data.objects.new('Anchor', me_vert)
ob_bak_anchor_outline = bpy.data.objects.new('bak_anchor_outline', me_vert_001)
ob_flat_with_faces = bpy.data.objects.new('flat_with_faces', me_vert_002)
ob_rope_curve = bpy.data.objects.new('Rope_Curve', cu_beziercurve_001)
ob_ropescrew = bpy.data.objects.new('RopeScrew', me_circle_004)
ob_bak_rope_curv = bpy.data.objects.new('bak_rope_curv', cu_beziercurve_002)
ob_light_001 = bpy.data.objects.new('Light.001', light_light_001)
ob_light_002 = bpy.data.objects.new('Light.002', light_light_002)
ob_light_003 = bpy.data.objects.new('Light.003', light_light_003)
ob_vert_003 = bpy.data.objects.new('Vert.003', me_vert_003)
ob_vert_001 = bpy.data.objects.new('Vert.001', me_vert_004)
ob_vert_005 = bpy.data.objects.new('Vert.005', me_vert_005)
ob_vert_002 = bpy.data.objects.new('Vert.002', me_vert_006)
ob_vert_004 = bpy.data.objects.new('Vert.004', me_vert_007)
ob_vert_008 = bpy.data.objects.new('Vert.008', me_vert_008)
ob_vert_006 = bpy.data.objects.new('Vert.006', me_vert_009)
ob_vert_007 = bpy.data.objects.new('Vert.007', me_vert_010)
ob_vert_009 = bpy.data.objects.new('Vert.009', me_vert_011)

# ---- transforms, parenting, visibility, modifiers, constraints
ob_light.location = (2.022, -5.204, 4.189)
ob_light.rotation_euler = (-0.06448, 1.046, -1.383)
ob_light.lock_rotations_4d = False
ob_light.empty_display_type = 'ARROWS'
ob_light.color = (0.0, 0.0, 0.0, 0.0)
ob_light.lineart.crease_threshold = 0.0
ob_camera.location = (0.006695, -10.58, 1.094)
ob_camera.rotation_euler = (1.571, -0.5568, 0.0)
ob_camera.scale = (1.0, 1.0, 1.0)
ob_camera.lock_rotations_4d = False
ob_camera.empty_display_type = 'ARROWS'
ob_camera.color = (0.0, 0.0, 0.0, 0.0)
ob_camera.display_type = 'WIRE'
ob_camera.lineart.crease_threshold = 0.0
ob_anchor.location = (0.0, 0.0, 0.0)
ob_anchor.lineart.crease_threshold = 0.0
_m = ob_anchor.modifiers.new('Subdivision', 'SUBSURF')
_m.show_render = False
_m.uv_smooth = 'PRESERVE_CORNERS'
_m.render_levels = 1
ob_bak_anchor_outline.location = (0.0, 0.0, 0.0)
ob_bak_anchor_outline.hide_render = True
ob_bak_anchor_outline.lineart.crease_threshold = 0.0
_m = ob_bak_anchor_outline.modifiers.new('Mirror', 'MIRROR')
_m.use_clip = True
ob_flat_with_faces.location = (0.0, 0.0, 0.0)
ob_flat_with_faces.hide_render = True
ob_flat_with_faces.lineart.crease_threshold = 0.0
_m = ob_flat_with_faces.modifiers.new('Mirror', 'MIRROR')
_m.use_clip = True
ob_rope_curve.location = (0.0, 0.0, 0.0)
ob_rope_curve.lineart.crease_threshold = 0.0
ob_ropescrew.location = (0.0, 0.0, 0.0)
ob_ropescrew.rotation_euler = (1.571, 0.0, 1.571)
ob_ropescrew.lineart.crease_threshold = 0.0
_m = ob_ropescrew.modifiers.new('Screw', 'SCREW')
_m.iterations = 22
_m.axis = 'Y'
_m.screw_offset = 0.7
_m = ob_ropescrew.modifiers.new('Curve', 'CURVE')
_m.object = ob_rope_curve
_m.deform_axis = 'POS_Z'
ob_bak_rope_curv.location = (0.0, 0.0, 4.638)
ob_bak_rope_curv.hide_render = True
ob_bak_rope_curv.lineart.crease_threshold = 0.0
ob_light_001.location = (6.219, 4.98, 4.264)
ob_light_001.rotation_euler = (0.9248, 0.4221, 1.883)
ob_light_001.lock_rotations_4d = False
ob_light_001.empty_display_type = 'ARROWS'
ob_light_001.color = (0.0, 0.0, 0.0, 0.0)
ob_light_001.lineart.crease_threshold = 0.0
ob_light_002.location = (-2.633, -5.768, 1.245)
ob_light_002.rotation_euler = (-0.5697, -1.118, 2.028)
ob_light_002.lock_rotations_4d = False
ob_light_002.empty_display_type = 'ARROWS'
ob_light_002.color = (0.0, 0.0, 0.0, 0.0)
ob_light_002.lineart.crease_threshold = 0.0
ob_light_003.location = (-2.633, -5.768, 13.36)
ob_light_003.rotation_euler = (-0.5697, -1.118, 2.028)
ob_light_003.lock_rotations_4d = False
ob_light_003.empty_display_type = 'ARROWS'
ob_light_003.color = (0.0, 0.0, 0.0, 0.0)
ob_light_003.lineart.crease_threshold = 0.0
ob_vert_003.location = (-1.593, -0.08457, 3.276)
ob_vert_003.rotation_euler = (0.0, -0.2298, 0.0)
ob_vert_003.scale = (0.4303, 0.4303, 0.4303)
ob_vert_003.lineart.crease_threshold = 0.0
ob_vert_001.location = (-1.593, -0.08457, 3.276)
ob_vert_001.rotation_euler = (0.0, 0.1176, 0.0)
ob_vert_001.scale = (0.2967, 0.2967, 0.2967)
ob_vert_001.lineart.crease_threshold = 0.0
ob_vert_005.location = (-2.116, -0.1372, 0.2633)
ob_vert_005.rotation_euler = (0.0, 0.264, 0.0)
ob_vert_005.scale = (29.76, 29.76, 29.76)
ob_vert_005.lineart.crease_threshold = 0.0
ob_vert_002.location = (1.334, -0.4012, 3.253)
ob_vert_002.rotation_euler = (0.0234, -0.3618, 0.02981)
ob_vert_002.scale = (0.4303, 0.4303, 0.4303)
ob_vert_002.lineart.crease_threshold = 0.0
ob_vert_004.location = (1.359, -0.4522, 3.053)
ob_vert_004.rotation_euler = (0.03795, 0.1422, 0.02816)
ob_vert_004.scale = (0.2495, 0.2495, 0.2495)
ob_vert_004.lineart.crease_threshold = 0.0
ob_vert_008.location = (-0.153, -0.403, 1.941)
ob_vert_008.rotation_euler = (-0.0, 2.633, 0.0)
ob_vert_008.lineart.crease_threshold = 0.0
ob_vert_006.location = (-0.153, -0.403, 1.941)
ob_vert_006.rotation_euler = (-0.289, 2.717, -0.6256)
ob_vert_006.lineart.crease_threshold = 0.0
ob_vert_007.location = (-0.153, -0.403, 1.941)
ob_vert_007.rotation_euler = (0.506, 3.09, 1.479)
ob_vert_007.lineart.crease_threshold = 0.0
ob_vert_009.location = (-0.1923, -0.3433, 0.7454)
ob_vert_009.rotation_euler = (0.05394, 0.2797, 0.01248)
ob_vert_009.scale = (0.3798, 0.3798, 0.3798)
ob_vert_009.lineart.crease_threshold = 0.0

# ---- collection membership
col_collection.objects.link(ob_light)
col_collection.objects.link(ob_camera)
col_collection.objects.link(ob_anchor)
col_collection.objects.link(ob_bak_anchor_outline)
col_collection.objects.link(ob_flat_with_faces)
col_collection.objects.link(ob_rope_curve)
col_collection.objects.link(ob_ropescrew)
col_collection.objects.link(ob_bak_rope_curv)
col_collection.objects.link(ob_light_001)
col_collection.objects.link(ob_light_002)
col_collection.objects.link(ob_light_003)
col_leaves.objects.link(ob_vert_003)
col_leaves.objects.link(ob_vert_001)
col_leaves.objects.link(ob_vert_005)
col_leaves.objects.link(ob_vert_002)
col_leaves.objects.link(ob_vert_004)
col_leaves.objects.link(ob_vert_008)
col_leaves.objects.link(ob_vert_006)
col_leaves.objects.link(ob_vert_007)
col_leaves.objects.link(ob_vert_009)

# ---- scene / render settings (as saved in the file)
scene.camera = ob_camera
scene.frame_start = 1; scene.frame_end = 250; scene.frame_set(1)
scene.render.engine = 'BLENDER_EEVEE_NEXT'
scene.render.image_settings.compression = 100
scene.render.resolution_x = 1024
scene.render.resolution_y = 1024
scene.render.film_transparent = True
scene.cycles.use_denoising = False
scene.cycles.samples = 128
scene.cycles.sampling_pattern = 'TABULATED_SOBOL'
scene.cycles.use_adaptive_sampling = False
scene.cycles.use_light_tree = False
scene.eevee.taa_render_samples = 512
scene.eevee.use_gtao = True
scene.eevee.use_raytracing = True
scene.view_settings.view_transform = 'Filmic'
bpy.context.view_layer.update()
